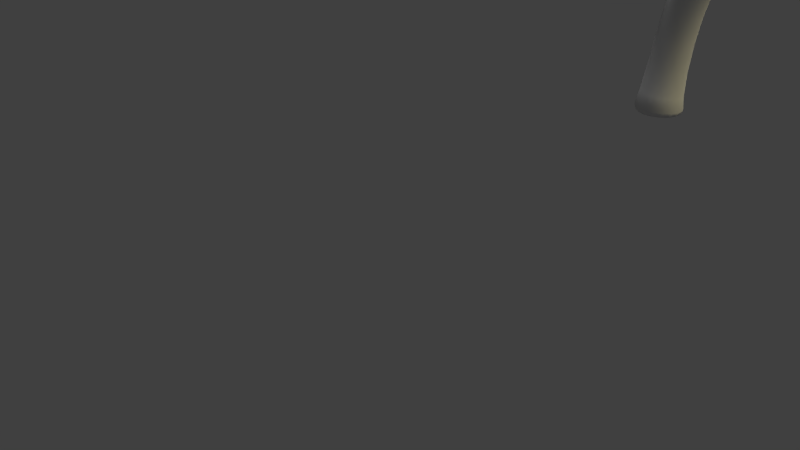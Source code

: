 # Source: test.blend  (saved by Blender 2.72.0; exported with 4.5.12 LTS)
import bpy
from mathutils import Matrix  # noqa: F401  (used for matrix-valued properties, if any)

bpy.ops.wm.read_factory_settings(use_empty=True)
scene = bpy.context.scene
scene.name = 'Scene'

# ---- collections
col_collection_1 = bpy.data.collections.new('Collection 1'); scene.collection.children.link(col_collection_1)

# ---- materials (node trees are filled in below, after node groups)
mat_material_001 = bpy.data.materials.new('Material.001')
mat_material_001.alpha_threshold = 0.0
mat_material_001.use_transparent_shadow = False
mat_material_001.roughness = 0.5
mat_cylinder_001 = bpy.data.materials.new('Cylinder.001')
mat_cylinder_001.alpha_threshold = 0.0
mat_cylinder_001.use_transparent_shadow = False
mat_cylinder_001.roughness = 0.5

# ---- material node trees
mat_material_001.use_nodes = True; mat_material_001.node_tree.nodes.clear()
_N = mat_material_001.node_tree.nodes; _L = mat_material_001.node_tree.links
n0 = _N.new('ShaderNodeOutputMaterial'); n0.name = 'Material Output'; n0.location = (300, 300)
n1 = _N.new('ShaderNodeEmission'); n1.name = 'Emission'; n1.location = (110, 300)
n1.inputs[0].default_value = (0.6475, 0.7302, 0.8, 1.0)
n1.inputs[1].default_value = 2.0
_L.new(n1.outputs[0], n0.inputs[0])
n0.is_active_output = True

# ---- world
world_world = bpy.data.worlds.new('World'); scene.world = world_world
world_world.color = (0.05088, 0.05088, 0.05088)
world_world.use_sun_shadow = False
world_world.sun_shadow_jitter_overblur = 0.0
world_world.cycles.sampling_method = 'MANUAL'
world_world.cycles.sample_map_resolution = 256

# ---- cameras
cam_camera = bpy.data.cameras.new('Camera')
cam_camera.clip_end = 100.0
cam_camera.lens = 35.0
cam_camera.sensor_width = 32.0
cam_camera.sensor_height = 18.0
cam_camera.ortho_scale = 7.314
cam_camera.dof.focus_distance = 0.0
cam_camera.dof.aperture_fstop = 128.0

# ---- lights
light_hemi = bpy.data.lights.new('Hemi', 'SUN')
light_hemi.transmission_factor = 0.0
light_hemi.angle = 0.1993
light_hemi.energy = 1.0
light_hemi.shadow_buffer_clip_start = 0.5
light_hemi.shadow_soft_size = 0.1
light_hemi.shadow_cascade_max_distance = 1000.0
light_hemi.cycles.use_multiple_importance_sampling = False
light_lamp = bpy.data.lights.new('Lamp', 'SUN')
light_lamp.color = (1.0, 0.894, 0.5)
light_lamp.transmission_factor = 0.0
light_lamp.cutoff_distance = 30.0
light_lamp.angle = 0.6483
light_lamp.energy = 1.0
light_lamp.shadow_buffer_clip_start = 1.001
light_lamp.shadow_soft_size = 0.336
light_lamp.shadow_cascade_max_distance = 1000.0
light_lamp.cycles.use_multiple_importance_sampling = False

# ---- meshes
me_plane_001 = bpy.data.meshes.new('Plane.001')
me_plane_001.from_pydata([(-1.0, -1.0, 0.0), (1.0, -1.0, 0.0), (-1.0, 1.0, 0.0), (1.0, 1.0, 0.0)], [], [(0, 1, 3, 2)])
me_plane_001.materials.append(mat_material_001)
me_plane_001.use_remesh_preserve_volume = False
me_plane_001.use_remesh_preserve_attributes = False
me_plane_001.use_mirror_vertex_groups = False
me_plane_001.update()
me_plane = bpy.data.meshes.new('Plane')
me_plane.from_pydata([(-1.0, -1.0, 0.0), (1.0, -1.0, 0.0), (-1.0, 1.0, 0.0), (1.0, 1.0, 0.0)], [], [(0, 1, 3, 2)])
me_plane.materials.append(None)
me_plane.use_remesh_preserve_volume = False
me_plane.use_remesh_preserve_attributes = False
me_plane.use_mirror_vertex_groups = False
me_plane.update()
me_cylinder = bpy.data.meshes.new('Cylinder')
me_cylinder.from_pydata([(0.04461, 0.7882, -0.9564), (0.06916, 0.4466, -0.2168), (0.2456, 0.7487, -0.9575), (0.1953, 0.4229, -0.2106), (0.4148, 0.6345, -0.9582), (0.3032, 0.353, -0.2103), (0.5265, 0.463, -0.9586), (0.3763, 0.2475, -0.2159), (0.5637, 0.2602, -0.9586), (0.4036, 0.1225, -0.2264), (0.5206, 0.05709, -0.9581), (0.381, -0.003082, -0.2404), (0.404, -0.1155, -0.9573), (0.3117, -0.11, -0.2557), (0.2315, -0.2312, -0.9562), (0.2065, -0.182, -0.2699), (0.02932, -0.2724, -0.955), (0.08123, -0.2082, -0.2809), (-0.1716, -0.2329, -0.954), (-0.04492, -0.1845, -0.287), (-0.3409, -0.1187, -0.9532), (-0.1528, -0.1146, -0.2873), (-0.4526, 0.05286, -0.9528), (-0.2259, -0.009114, -0.2818), (-0.4897, 0.2556, -0.9529), (-0.2533, 0.1159, -0.2712), (-0.4467, 0.4587, -0.9534), (-0.2306, 0.2415, -0.2572), (-0.3301, 0.6313, -0.9542), (-0.1613, 0.3484, -0.242), (-0.1575, 0.747, -0.9553), (-0.05608, 0.4204, -0.2278), (-0.09659, 0.6022, -0.8165), (-0.2194, 0.5225, -0.8217), (-0.3033, 0.4025, -0.8294), (-0.3353, 0.2605, -0.8386), (-0.3107, 0.1182, -0.8477), (-0.2331, -0.002958, -0.8554), (-0.1144, -0.08435, -0.8605), (0.02733, -0.1136, -0.8623), (0.1705, -0.08636, -0.8605), (0.2934, -0.006668, -0.8553), (0.3772, 0.1133, -0.8475), (0.4092, 0.2553, -0.8384), (0.3846, 0.3977, -0.8293), (0.307, 0.5188, -0.8216), (0.1883, 0.6002, -0.8164), (0.04661, 0.6295, -0.8147), (-0.06313, 0.3302, 0.1578), (0.07034, 0.3073, 0.1637), (0.1852, 0.2353, 0.1641), (0.264, 0.1252, 0.1592), (0.2948, -0.00641, 0.1495), (0.2727, -0.1394, 0.1366), (0.2013, -0.2535, 0.1225), (0.09136, -0.3314, 0.1092), (-0.04038, -0.3612, 0.09885), (-0.1738, -0.3384, 0.093), (-0.2887, -0.2664, 0.09252), (-0.3675, -0.1562, 0.09749), (-0.3983, -0.02462, 0.1072), (-0.3762, 0.1084, 0.1201), (-0.3048, 0.2225, 0.1342), (-0.1949, 0.3004, 0.1475), (-0.6091, -0.2281, 0.754), (-0.4854, -0.2185, 0.7636), (-0.367, -0.2428, 0.7741), (-0.3664, -0.3984, 0.8047), (-0.3369, -0.4912, 0.7524), (-0.3438, -0.5826, 0.7323), (-0.4041, -0.6727, 0.7195), (-0.4856, -0.7273, 0.702), (-0.584, -0.7452, 0.6873), (-0.6844, -0.7238, 0.6777), (-0.7713, -0.6663, 0.6747), (-0.8317, -0.5815, 0.6786), (-0.8563, -0.4822, 0.689), (-0.8413, -0.3836, 0.7042), (-0.7891, -0.3007, 0.7218), (-0.7075, -0.2461, 0.7394), (-1.426, -1.079, 1.18), (-1.373, -1.105, 1.191), (-1.331, -1.15, 1.196), (-1.304, -1.208, 1.194), (-1.299, -1.268, 1.186), (-1.315, -1.323, 1.172), (-1.35, -1.363, 1.156), (-1.398, -1.383, 1.139), (-1.453, -1.379, 1.124), (-1.506, -1.353, 1.113), (-1.549, -1.308, 1.108), (-1.575, -1.25, 1.11), (-1.58, -1.19, 1.118), (-1.564, -1.135, 1.131), (-1.529, -1.095, 1.148), (-1.481, -1.075, 1.165), (-1.803, -1.277, 1.274), (-1.775, -1.293, 1.283), (-1.754, -1.321, 1.289), (-1.742, -1.357, 1.291), (-1.742, -1.394, 1.289), (-1.754, -1.427, 1.283), (-1.775, -1.452, 1.274), (-1.803, -1.463, 1.263), (-1.833, -1.461, 1.252), (-1.861, -1.444, 1.243), (-1.882, -1.416, 1.237), (-1.893, -1.381, 1.235), (-1.893, -1.343, 1.237), (-1.882, -1.31, 1.243), (-1.861, -1.286, 1.252), (-1.833, -1.274, 1.263), (-0.6222, -0.333, 0.4285), (-0.5468, -0.4419, 0.4258), (-0.4364, -0.5153, 0.4279), (-0.3078, -0.5419, 0.4346), (-0.1805, -0.5177, 0.4449), (-0.07391, -0.4464, 0.4572), (-0.004271, -0.3388, 0.4696), (0.01782, -0.2114, 0.4802), (-0.3254, 0.1253, 0.4814), (-0.4527, 0.1012, 0.4711), (0.01674, -0.04668, 0.4875), (-0.5593, 0.02986, 0.4588), (-0.6289, -0.07769, 0.4464), (-0.651, -0.2051, 0.4358), (-0.169, 0.1356, 0.4881), (-0.2221, -0.02183, 0.6576), (-0.1572, -0.07024, 0.6762), (-0.1005, -0.1307, 0.6591), (-0.02776, -0.04275, 0.5657), (-0.02427, 0.05917, 0.5374), (-0.1393, 0.05873, 0.5641), (0.32, 0.3844, 0.7489), (0.373, 0.3493, 0.7613), (0.4098, 0.2977, 0.7484), (0.4826, 0.3593, 0.6737), (0.4439, 0.4153, 0.6671), (0.3872, 0.453, 0.674), (-0.6074, -0.4955, 0.5089), (-0.3988, -0.583, 0.5196), (-0.1965, -0.5008, 0.5469), (-0.1189, -0.2972, 0.5747), (-0.5304, -0.0244, 0.5637), (-0.6819, -0.1791, 0.5339), (-0.283, 0.005972, 0.5842), (-0.6738, -0.4007, 0.5123), (-0.5108, -0.5595, 0.5115), (-0.2884, -0.5624, 0.532), (-0.1369, -0.4077, 0.5618), (-0.42, -0.003808, 0.5761), (-0.1483, -0.1904, 0.6255), (-0.6224, -0.08594, 0.5489), (-0.7, -0.2896, 0.521), (-0.2013, 0.07529, 0.6151), (0.001831, -0.1081, 0.6179), (0.3128, 0.4593, 0.7101), (0.4669, 0.3102, 0.7099), (0.6084, 0.6549, 0.8775), (0.6585, 0.6217, 0.8892), (0.6933, 0.5728, 0.8769), (0.7623, 0.6312, 0.8063), (0.7256, 0.6842, 0.8), (0.6719, 0.7198, 0.8066), (0.6095, 0.7184, 0.8409), (0.7474, 0.5847, 0.8405), (0.9261, 0.7638, 1.009), (0.9766, 0.735, 1.022), (1.024, 0.7021, 1.008), (1.1, 0.8066, 0.9566), (1.057, 0.853, 0.9528), (0.9959, 0.8736, 0.9572), (0.9177, 0.848, 0.992), (1.085, 0.7421, 0.9817), (1.257, 0.7922, 1.173), (1.278, 0.7445, 1.17), (1.302, 0.7271, 1.159), (1.333, 0.784, 1.109), (1.315, 0.8263, 1.112), (1.286, 0.8542, 1.124), (1.262, 0.8385, 1.151), (1.328, 0.7419, 1.13), (1.587, 0.7646, 1.292), (1.605, 0.7238, 1.29), (1.625, 0.7088, 1.28), (1.652, 0.7576, 1.237), (1.636, 0.7938, 1.239), (1.611, 0.8178, 1.25), (1.591, 0.8043, 1.273), (1.647, 0.7215, 1.255), (1.834, 0.5318, 1.384), (1.703, 0.6879, 1.341), (1.681, 0.6652, 1.334), (1.68, 0.6503, 1.324), (1.736, 0.6575, 1.297), (1.756, 0.6774, 1.303), (1.762, 0.6976, 1.314), (1.739, 0.7012, 1.331), (1.703, 0.6457, 1.307), (1.938, 0.2801, 1.454), (1.819, 0.5161, 1.379), (1.818, 0.5058, 1.372), (1.857, 0.5107, 1.353), (1.871, 0.5245, 1.358), (1.875, 0.5385, 1.365), (1.859, 0.541, 1.377), (1.834, 0.5026, 1.36), (0.5817, 0.8206, 0.9136), (1.929, 0.2706, 1.451), (1.928, 0.2642, 1.447), (1.952, 0.2673, 1.435), (1.961, 0.2757, 1.438), (1.963, 0.2843, 1.443), (1.953, 0.2858, 1.45), (1.938, 0.2623, 1.439), (1.971, 0.1814, 1.461), (0.6315, 0.8716, 0.858), (0.5717, 0.8537, 0.876), (0.76, 0.8746, 0.9809), (0.8085, 0.951, 0.9448), (0.7909, 0.9307, 0.9715), (0.8673, 0.6263, 0.949), (0.9344, 0.6562, 0.9118), (0.8431, 0.8187, 0.8729), (0.9051, 0.7793, 0.8709), (0.9523, 0.7209, 0.8768), (0.7352, 0.7035, 0.9612), (0.8192, 0.6746, 0.9638), (0.7347, 0.9282, 0.8914), (0.5104, 1.297, 1.055), (0.6612, 0.8326, 0.9594), (0.551, 1.038, 0.954), (0.5911, 1.079, 0.9092), (0.543, 1.064, 0.9237), (0.6946, 1.081, 1.008), (0.7337, 1.143, 0.9791), (0.7195, 1.126, 1.001), (0.6742, 1.124, 0.9361), (0.6151, 1.047, 0.9909), (0.5499, 1.353, 1.018), (0.5045, 1.331, 1.031), (0.6257, 1.259, 1.077), (0.6696, 1.316, 1.048), (0.6731, 1.289, 1.068), (0.6208, 1.347, 1.027), (0.5489, 1.513, 1.279), (0.5585, 1.262, 1.075), (0.5613, 1.478, 1.215), (0.5818, 1.543, 1.197), (0.5512, 1.518, 1.206), (0.6512, 1.436, 1.212), (0.6782, 1.496, 1.198), (0.6854, 1.463, 1.206), (0.637, 1.533, 1.195), (0.5054, 1.53, 1.336), (0.6012, 1.439, 1.218), (0.5772, 1.565, 1.278), (0.5506, 1.547, 1.275), (0.6069, 1.475, 1.293), (0.6342, 1.521, 1.297), (0.6321, 1.494, 1.3), (0.6124, 1.553, 1.288), (0.452, 1.47, 1.4), (0.5712, 1.48, 1.286), (0.5323, 1.569, 1.342), (0.5098, 1.558, 1.337), (0.548, 1.488, 1.345), (0.573, 1.521, 1.354), (0.5689, 1.498, 1.353), (0.5587, 1.552, 1.35), (0.5203, 1.499, 1.339), (0.4718, 1.499, 1.405), (0.4553, 1.491, 1.401), (0.4834, 1.439, 1.407), (0.5018, 1.463, 1.413), (0.4988, 1.446, 1.413), (0.4913, 1.486, 1.411), (0.4477, 1.433, 1.444), (0.463, 1.447, 1.402), (-2.153, -1.288, 1.33), (-2.132, -1.302, 1.335), (-2.118, -1.323, 1.339), (-2.113, -1.349, 1.341), (-2.117, -1.376, 1.341), (-2.13, -1.399, 1.338), (-2.15, -1.415, 1.334), (-2.173, -1.421, 1.329), (-2.197, -1.418, 1.323), (-2.218, -1.404, 1.318), (-2.232, -1.383, 1.314), (-2.237, -1.357, 1.312), (-2.233, -1.33, 1.312), (-2.22, -1.307, 1.315), (-2.201, -1.291, 1.319), (-2.177, -1.284, 1.324), (-2.526, -1.245, 1.399), (-2.524, -1.247, 1.4), (-2.523, -1.251, 1.402), (-2.523, -1.255, 1.402), (-2.525, -1.26, 1.402), (-2.527, -1.263, 1.402), (-2.531, -1.266, 1.401), (-2.534, -1.266, 1.4), (-2.537, -1.265, 1.398), (-2.539, -1.263, 1.396), (-2.54, -1.259, 1.395), (-2.54, -1.255, 1.394), (-2.538, -1.251, 1.394), (-2.536, -1.247, 1.395), (-2.532, -1.245, 1.396), (-2.529, -1.244, 1.397), (-0.9278, -0.831, 1.005), (-1.004, -0.8207, 0.9927), (-1.173, -0.9688, 0.9223), (-1.159, -1.038, 0.9115), (-1.12, -1.1, 0.9077), (-1.063, -1.146, 0.9115), (-0.997, -1.17, 0.9223), (-0.9313, -1.166, 0.9385), (-0.8761, -1.137, 0.9575), (-0.8482, -1.093, 0.9797), (-0.828, -1.021, 0.9928), (-0.8326, -0.9396, 1.005), (-1.07, -0.8239, 0.9766), (-1.125, -0.8532, 0.9575), (-0.8591, -0.8643, 1.014), (-1.161, -0.9041, 0.9384), (-0.3229, -0.955, 0.8635), (-0.313, -1.017, 0.8407), (-0.3753, -1.097, 0.8378), (-0.5261, -1.219, 0.9336), (-0.5034, -1.186, 0.9557), (-0.4732, -1.106, 0.9538), (-0.6925, -0.5069, 0.8932), (-1.031, -0.7278, 0.8277), (-0.978, -0.9184, 0.8105), (-0.8168, -1.002, 0.8212), (-0.659, -0.9594, 0.8463), (-0.5684, -0.7773, 0.8696), (-0.8888, -0.5202, 0.8722), (-0.5844, -0.5351, 0.8905), (-1.014, -0.6396, 0.8412), (-0.7995, -0.5073, 0.8849), (-1.013, -0.8179, 0.8184), (-0.9065, -0.9794, 0.813), (-0.7275, -0.989, 0.834), (-0.5773, -0.675, 0.8763), (-0.9642, -0.5667, 0.8568), (-0.5457, -1.102, 0.8738), (-0.4213, -0.8728, 0.9008), (0.4642, -1.532, 1.09), (0.02048, -1.339, 0.9867), (0.07655, -1.375, 0.963), (0.00774, -1.465, 0.9631), (-0.08982, -1.544, 1.025), (-0.07515, -1.523, 1.039), (-0.05562, -1.471, 1.038), (-0.05441, -1.533, 0.9906), (0.002012, -1.397, 1.026), (0.6143, -1.601, 1.157), (0.4707, -1.573, 1.075), (0.4295, -1.626, 1.073), (0.3296, -1.707, 1.136), (0.3446, -1.686, 1.151), (0.3646, -1.633, 1.149), (0.3658, -1.696, 1.101), (0.4236, -1.557, 1.126), (0.8119, -1.605, 1.278), (0.6272, -1.643, 1.15), (0.5914, -1.691, 1.148), (0.4667, -1.737, 1.195), (0.4717, -1.711, 1.207), (0.4913, -1.665, 1.203), (0.5184, -1.742, 1.17), (0.5578, -1.608, 1.184), (0.569, -1.776, 1.413), (0.8237, -1.644, 1.272), (0.7909, -1.688, 1.27), (0.6719, -1.736, 1.314), (0.677, -1.709, 1.326), (0.6972, -1.662, 1.322), (0.7477, -1.71, 1.288), (0.7559, -1.616, 1.297), (0.7617, -1.681, 1.325), (0.5686, -1.757, 1.417), (0.5936, -1.752, 1.42), (0.6029, -1.788, 1.408), (0.6275, -1.755, 1.417), (0.6205, -1.783, 1.418), (1.046, -1.43, 1.41), (1.061, -1.464, 1.405), (1.036, -1.498, 1.403), (1.003, -1.509, 1.419), (1.005, -1.421, 1.419), (0.9761, -1.468, 1.425), (0.5184, -1.925, 1.544), (0.5181, -1.914, 1.546), (0.5323, -1.911, 1.548), (0.5376, -1.932, 1.541), (0.5515, -1.913, 1.546), (0.5476, -1.929, 1.547), (1.125, -1.248, 1.564), (1.133, -1.268, 1.561), (1.118, -1.288, 1.56), (1.099, -1.295, 1.569), (1.1, -1.243, 1.569), (1.083, -1.271, 1.573), (1.164, -1.195, 1.584), (1.173, -1.215, 1.581), (1.158, -1.236, 1.58), (1.139, -1.242, 1.589), (1.14, -1.19, 1.589), (1.123, -1.218, 1.593), (1.206, -1.141, 1.605), (1.209, -1.148, 1.604), (1.204, -1.155, 1.604), (1.197, -1.157, 1.607), (1.198, -1.139, 1.607), (1.192, -1.149, 1.609), (0.551, -1.987, 1.586), (0.5509, -1.985, 1.587), (0.5537, -1.984, 1.587), (0.5548, -1.988, 1.586), (0.5576, -1.984, 1.587), (0.5568, -1.988, 1.587), (-0.778, -0.7234, 1.032), (-0.7055, -0.7931, 1.032), (-0.7828, -0.8082, 1.034), (-0.7179, -0.6118, 0.9511), (-0.5905, -0.576, 0.9532), (-0.6446, -0.7028, 0.9389), (-0.6202, -0.6338, 1.123), (-0.5624, -0.6955, 1.123), (-0.6087, -0.6892, 1.126), (-0.5483, -0.5652, 1.087), (-0.5135, -0.5743, 1.086), (-0.5414, -0.6593, 1.081), (-0.4533, -0.5514, 1.227), (-0.4065, -0.6031, 1.227), (-0.4484, -0.5877, 1.228), (-0.4811, -0.5528, 1.212), (-0.4192, -0.5537, 1.219), (-0.3949, -0.5837, 1.218), (-0.3046, -0.5983, 1.251), (-0.314, -0.584, 1.252), (-0.2935, -0.5731, 1.245), (-0.2909, -0.5867, 1.242), (-0.4215, -0.4479, 1.257), (-0.4054, -0.4647, 1.257), (-0.4095, -0.4304, 1.246), (-0.388, -0.4445, 1.247), (-0.08353, -0.6279, 1.335), (-0.09296, -0.6136, 1.336), (-0.07249, -0.6027, 1.329), (-0.06985, -0.6164, 1.326), (-0.2752, -0.2497, 1.282), (-0.2591, -0.2666, 1.282), (-0.2632, -0.2323, 1.271), (-0.2417, -0.2463, 1.272), (0.1131, -0.7296, 1.391), (0.1092, -0.7236, 1.392), (0.1178, -0.719, 1.388), (0.1189, -0.7248, 1.387), (-0.2058, -0.1471, 1.348), (-0.1897, -0.1639, 1.349), (-0.1938, -0.1296, 1.337), (-0.1723, -0.1437, 1.339), (0.09102, -0.1421, 1.439), (0.09587, -0.1472, 1.439), (0.09463, -0.1369, 1.435), (0.1011, -0.1411, 1.436), (0.2025, 0.2318, 0.6001), (0.1165, 0.253, 0.6165), (0.2229, 0.1522, 0.6171), (0.1474, 0.07604, 0.7033), (0.03951, 0.1763, 0.7029), (0.09999, 0.1337, 0.7186), (0.2278, 0.09369, 0.6621), (0.04848, 0.2619, 0.6613), (0.1236, 0.5278, 0.745), (0.1756, 0.5809, 0.6776), (0.1351, 0.5699, 0.7058), (0.01489, 0.4513, 0.6469), (-0.05833, 0.3709, 0.7228), (-0.07835, 0.379, 0.6847), (-0.1104, 0.5417, 0.7766), (-0.1114, 0.6504, 0.7224), (-0.1321, 0.6174, 0.7585), (-0.2986, 0.5294, 0.7065), (-0.2121, 0.4383, 0.7475), (-0.3124, 0.4742, 0.7429), (-0.3364, 0.4575, 0.8947), (-0.3709, 0.5914, 0.8545), (-0.3468, 0.5247, 0.8766), (-0.5368, 0.4789, 0.8383), (-0.4403, 0.3558, 0.8656), (-0.5158, 0.4097, 0.8609), (-0.4028, 0.4228, 1.086), (-0.4373, 0.5568, 1.046), (-0.428, 0.4704, 1.068), (-0.6032, 0.4442, 1.03), (-0.5067, 0.3211, 1.057), (-0.5435, 0.4263, 1.052), (-0.679, 0.6841, 1.229), (-0.67, 0.6591, 1.237), (-0.7413, 0.6419, 1.223), (-0.7334, 0.6159, 1.232), (-0.868, 0.5853, 1.388), (-0.8654, 0.5781, 1.391), (-0.8861, 0.5731, 1.387), (-0.8838, 0.5655, 1.389), (-0.4723, 0.3641, 1.213), (-0.4175, 0.3223, 1.217), (-0.4113, 0.4031, 1.225), (-0.38, 0.3588, 1.213), (-0.345, 0.3724, 1.318), (-0.3311, 0.3618, 1.318), (-0.3296, 0.3823, 1.321), (-0.3216, 0.3711, 1.317), (-0.1671, -0.3384, 0.7278), (-0.1666, -0.3908, 0.7236), (-0.1131, -0.3581, 0.6895), (-0.1136, -0.3001, 0.6931), (-0.04167, -0.3365, 0.7452), (-0.01452, -0.374, 0.7439), (0.01427, -0.3484, 0.7204), (-0.01287, -0.309, 0.7216), (0.08574, -0.3048, 0.8596), (0.1129, -0.3424, 0.8582), (0.1417, -0.3168, 0.8348), (0.1145, -0.2774, 0.8359), (0.06076, -0.2574, 0.957), (0.08791, -0.295, 0.9556), (0.1167, -0.2694, 0.9321), (0.08956, -0.23, 0.9333), (0.02183, -0.2302, 1.09), (0.02895, -0.2428, 1.09), (0.04173, -0.2343, 1.084), (0.03471, -0.2212, 1.084), (0.717, 0.5783, 0.9102), (0.741, 0.5446, 0.9017), (0.7784, 0.5527, 0.8766), (0.8383, 0.5843, 0.9381), (0.8763, 0.6012, 0.9171), (0.8111, 0.6116, 0.9465), (0.7504, 0.2122, 1.074), (0.7355, 0.1615, 1.02), (0.7728, 0.1696, 0.9946), (0.8069, 0.1669, 1.056), (0.8505, 0.1911, 1.035), (0.7638, 0.2061, 1.065), (0.6048, 0.2446, 1.156), (0.6036, 0.199, 1.148), (0.6145, 0.1843, 1.184), (0.619, 0.2251, 1.18), (0.4229, 0.1983, 1.261), (0.4273, 0.1921, 1.259), (0.4402, 0.1931, 1.266), (0.4353, 0.1981, 1.267), (0.7035, -0.1379, 1.015), (0.7271, -0.1327, 0.9988), (0.7347, -0.124, 1.038), (0.789, -0.1021, 1.024), (0.6447, -0.3593, 1.032), (0.6533, -0.3494, 1.022), (0.657, -0.3419, 1.037), (0.6813, -0.3153, 1.025), (-1.535, -1.231, 1.245), (-1.569, -1.191, 1.239), (-1.73, -1.216, 1.185), (-1.745, -1.264, 1.174), (-1.742, -1.317, 1.169), (-1.722, -1.367, 1.169), (-1.688, -1.407, 1.176), (-1.645, -1.43, 1.187), (-1.599, -1.434, 1.201), (-1.558, -1.416, 1.216), (-1.527, -1.381, 1.23), (-1.512, -1.334, 1.24), (-1.613, -1.168, 1.228), (-1.658, -1.164, 1.214), (-1.515, -1.281, 1.246), (-1.7, -1.181, 1.199), (-1.431, -1.039, 1.215), (-1.434, -1.071, 1.222), (-1.517, -1.067, 1.184), (-1.48, -1.031, 1.197), (-1.533, -1.091, 1.25), (-1.563, -1.102, 1.249), (-1.596, -1.099, 1.239), (-1.605, -1.085, 1.215), (-1.543, -0.8759, 1.269), (-1.545, -0.9036, 1.27), (-1.564, -0.8863, 1.244), (-1.544, -0.8771, 1.248), (-1.574, -0.9172, 1.281), (-1.611, -0.9248, 1.28), (-1.637, -0.9267, 1.273), (-1.627, -0.9133, 1.264), (-1.592, -0.7821, 1.308), (-1.582, -0.8678, 1.311), (-1.631, -0.7927, 1.3), (-1.612, -0.7807, 1.303), (-1.64, -0.8235, 1.327), (-1.661, -0.8269, 1.326), (-1.672, -0.8226, 1.321), (-1.682, -0.8183, 1.315), (-1.681, -0.6862, 1.427), (-1.682, -0.6902, 1.427), (-1.688, -0.6868, 1.426), (-1.684, -0.6858, 1.426), (-1.688, -0.6899, 1.43), (-1.691, -0.6905, 1.43), (-1.694, -0.6895, 1.429), (-1.694, -0.6875, 1.428), (-1.654, -0.8764, 1.296), (-1.653, -0.8674, 1.289), (-1.635, -0.8775, 1.302), (-1.606, -0.8719, 1.303), (-1.575, -0.8577, 1.291), (-1.597, -0.8411, 1.271), (-1.558, -0.8393, 1.281), (-1.577, -0.8305, 1.274), (-1.514, -0.8562, 1.285), (-1.518, -0.8584, 1.288), (-1.524, -0.8489, 1.292), (-1.52, -0.8451, 1.29), (-1.449, -0.8565, 1.329), (-1.45, -0.8571, 1.33), (-1.452, -0.8544, 1.331), (-1.451, -0.8534, 1.331), (-1.368, -1.359, 1.2), (-1.293, -1.393, 1.19), (-1.356, -1.424, 1.177), (-1.398, -1.461, 1.191), (-1.48, -1.449, 1.201), (-1.515, -1.427, 1.221), (-1.497, -1.407, 1.229), (-1.424, -1.371, 1.235), (-1.131, -1.442, 1.262), (-1.121, -1.456, 1.248), (-1.128, -1.49, 1.245), (-1.16, -1.513, 1.248), (-1.205, -1.538, 1.256), (-1.25, -1.521, 1.28), (-1.232, -1.5, 1.288), (-1.207, -1.468, 1.286), (-0.9618, -1.488, 1.354), (-0.95, -1.501, 1.343), (-0.9454, -1.534, 1.341), (-0.9656, -1.565, 1.343), (-1.002, -1.569, 1.349), (-1.036, -1.557, 1.367), (-1.019, -1.535, 1.373), (-1.015, -1.509, 1.371), (-0.8779, -1.594, 1.409), (-0.8901, -1.624, 1.396), (-0.927, -1.629, 1.402), (-0.9173, -1.6, 1.412), (-0.7665, -1.608, 1.445), (-0.7672, -1.613, 1.442), (-0.7767, -1.614, 1.444), (-0.7742, -1.607, 1.446), (-0.7822, -1.409, 1.381), (-0.7683, -1.426, 1.378), (-0.7712, -1.438, 1.377), (-0.8048, -1.457, 1.396), (-0.8181, -1.446, 1.398), (-0.8131, -1.425, 1.397), (-0.6707, -1.344, 1.429), (-0.6691, -1.35, 1.426), (-0.6714, -1.36, 1.425), (-0.6983, -1.375, 1.441), (-0.7089, -1.367, 1.442), (-0.6992, -1.354, 1.441), (-0.5248, -1.334, 1.459), (-0.5246, -1.335, 1.458), (-0.5249, -1.336, 1.458), (-0.5287, -1.339, 1.46), (-0.5302, -1.337, 1.46), (-0.5288, -1.336, 1.46), (-0.8026, -0.4181, 0.817), (-0.7043, -0.3677, 0.8195), (-0.8767, -0.4337, 0.7893), (-1.048, -0.1503, 0.8769), (-1.133, -0.1556, 0.8647), (-1.074, -0.1334, 0.8598), (-1.139, -0.2259, 0.9109), (-1.086, -0.1798, 0.8974), (-1.162, -0.1945, 0.8804), (-1.236, -0.0003324, 0.9657), (-1.278, 0.01103, 0.9609), (-1.258, 0.01435, 0.9551), (-1.295, -0.03931, 0.9953), (-1.268, -0.02538, 0.9879), (-1.314, -0.01203, 0.9769), (-1.177, 0.1917, 1.142), (-1.179, 0.1929, 1.142), (-1.178, 0.1929, 1.141), (-1.18, 0.1897, 1.144), (-1.178, 0.1903, 1.143), (-1.181, 0.1918, 1.143)], [], [(19, 21, 37, 38), (13, 15, 40, 41), (29, 31, 32, 33), (7, 9, 43, 44), (23, 25, 35, 36), (17, 19, 38, 39), (11, 13, 41, 42), (27, 29, 33, 34), (5, 7, 44, 45), (21, 23, 36, 37), (15, 17, 39, 40), (1, 3, 46, 47), (31, 1, 47, 32), (9, 11, 42, 43), (25, 27, 34, 35), (3, 5, 45, 46), (46, 45, 4, 2), (35, 34, 26, 24), (37, 36, 22, 20), (39, 38, 18, 16), (41, 40, 14, 12), (32, 47, 0, 30), (43, 42, 10, 8), (45, 44, 6, 4), (34, 33, 28, 26), (47, 46, 2, 0), (36, 35, 24, 22), (38, 37, 20, 18), (40, 39, 16, 14), (42, 41, 12, 10), (33, 32, 30, 28), (44, 43, 8, 6), (25, 23, 59, 60), (9, 7, 51, 52), (31, 29, 62, 63), (15, 13, 54, 55), (21, 19, 57, 58), (5, 3, 49, 50), (27, 25, 60, 61), (11, 9, 52, 53), (1, 31, 63, 48), (3, 1, 48, 49), (17, 15, 55, 56), (23, 21, 58, 59), (7, 5, 50, 51), (29, 27, 61, 62), (13, 11, 53, 54), (19, 17, 56, 57), (146, 139, 74, 75), (147, 140, 72, 73), (148, 141, 70, 71), (149, 142, 68, 69), (150, 143, 79, 64), (152, 144, 77, 78), (153, 146, 75, 76), (139, 147, 73, 74), (140, 148, 71, 72), (141, 149, 69, 70), (142, 151, 522, 521), (143, 152, 78, 79), (144, 153, 76, 77), (311, 312, 80, 81), (313, 314, 91, 92), (315, 316, 89, 90), (317, 318, 87, 88), (319, 320, 85, 86), (321, 322, 83, 84), (323, 324, 94, 95), (325, 311, 81, 82), (326, 313, 92, 93), (314, 315, 90, 91), (316, 317, 88, 89), (318, 319, 86, 87), (320, 321, 84, 85), (312, 323, 95, 80), (322, 325, 82, 83), (324, 326, 93, 94), (567, 568, 97, 98), (569, 570, 108, 109), (571, 572, 106, 107), (573, 574, 104, 105), (575, 576, 102, 103), (577, 578, 100, 101), (579, 580, 111, 96), (581, 567, 98, 99), (582, 569, 109, 110), (568, 579, 96, 97), (570, 571, 107, 108), (572, 573, 105, 106), (574, 575, 103, 104), (576, 577, 101, 102), (578, 581, 99, 100), (580, 582, 110, 111), (150, 64, 65, 145), (59, 58, 113, 112), (57, 56, 115, 114), (55, 54, 117, 116), (53, 52, 119, 118), (48, 63, 121, 120), (62, 61, 124, 123), (60, 59, 112, 125), (58, 57, 114, 113), (56, 55, 116, 115), (54, 53, 118, 117), (52, 51, 122, 119), (63, 62, 123, 121), (61, 60, 125, 124), (48, 120, 126, 49), (151, 122, 130, 155), (145, 65, 127, 154), (66, 67, 129, 128), (65, 66, 128, 127), (51, 50, 130, 122), (50, 49, 126, 132), (131, 130, 50, 132), (471, 472, 138, 137), (138, 156, 164, 163), (473, 471, 137, 136), (477, 473, 136, 157), (478, 475, 483, 484), (476, 474, 135, 134), (475, 476, 134, 133), (112, 113, 139, 146), (114, 115, 140, 147), (116, 117, 141, 148), (118, 119, 142, 149), (120, 121, 143, 150), (123, 124, 144, 152), (125, 112, 146, 153), (113, 114, 147, 139), (115, 116, 148, 140), (117, 118, 149, 141), (119, 122, 151, 142), (121, 123, 152, 143), (124, 125, 153, 144), (120, 150, 145, 126), (67, 151, 155, 129), (126, 145, 154, 132), (135, 157, 165, 160), (474, 477, 157, 135), (472, 478, 484, 482), (223, 163, 216, 228), (221, 222, 173, 168), (137, 138, 163, 162), (136, 137, 162, 161), (157, 136, 161, 165), (156, 133, 158, 164), (134, 135, 160, 159), (133, 134, 159, 158), (171, 172, 180, 179), (168, 173, 181, 176), (224, 223, 171, 170), (225, 224, 170, 169), (222, 225, 169, 173), (226, 166, 218, 230), (227, 221, 168, 167), (226, 227, 167, 166), (179, 180, 188, 187), (176, 181, 189, 184), (170, 171, 179, 178), (169, 170, 178, 177), (173, 169, 177, 181), (172, 166, 174, 180), (167, 168, 176, 175), (166, 167, 175, 174), (185, 186, 195, 194), (186, 187, 196, 195), (178, 179, 187, 186), (177, 178, 186, 185), (181, 177, 185, 189), (180, 174, 182, 188), (175, 176, 184, 183), (174, 175, 183, 182), (187, 188, 197, 196), (184, 189, 198, 193), (194, 195, 203, 202), (195, 196, 204, 203), (196, 197, 205, 204), (193, 198, 206, 201), (189, 185, 194, 198), (188, 182, 191, 197), (183, 184, 193, 192), (182, 183, 192, 191), (202, 203, 211, 210), (203, 204, 212, 211), (204, 205, 213, 212), (201, 206, 214, 209), (198, 194, 202, 206), (197, 191, 190, 205), (192, 193, 201, 200), (191, 192, 200, 190), (210, 215, 209, 214), (199, 208, 209, 215), (210, 211, 212, 215), (199, 215, 212, 213), (206, 202, 210, 214), (205, 190, 199, 213), (200, 201, 209, 208), (190, 200, 208, 199), (228, 216, 232, 237), (230, 218, 234, 238), (172, 171, 219, 220), (166, 172, 220, 218), (163, 164, 217, 216), (164, 158, 207, 217), (171, 223, 228, 219), (222, 221, 542, 543), (162, 163, 223, 224), (161, 162, 224, 225), (165, 161, 225, 222), (158, 226, 230, 207), (221, 227, 544, 542), (158, 159, 227, 226), (219, 228, 237, 235), (207, 230, 238, 231), (237, 232, 239, 244), (238, 234, 241, 246), (235, 237, 244, 242), (231, 238, 246, 229), (220, 219, 235, 236), (218, 220, 236, 234), (216, 217, 233, 232), (217, 207, 231, 233), (244, 239, 248, 253), (246, 241, 250, 255), (242, 244, 253, 251), (229, 246, 255, 247), (236, 235, 242, 243), (234, 236, 243, 241), (232, 233, 240, 239), (233, 231, 229, 240), (253, 248, 256, 261), (255, 250, 258, 263), (251, 253, 261, 259), (247, 255, 263, 245), (243, 242, 251, 252), (241, 243, 252, 250), (239, 240, 249, 248), (240, 229, 247, 249), (261, 256, 264, 269), (263, 258, 266, 270), (259, 261, 269, 267), (245, 263, 270, 254), (252, 251, 259, 260), (250, 252, 260, 258), (248, 249, 257, 256), (249, 247, 245, 257), (269, 264, 271, 276), (270, 266, 273, 278), (267, 269, 276, 274), (254, 270, 278, 262), (260, 259, 267, 268), (258, 260, 268, 266), (256, 257, 265, 264), (257, 245, 254, 265), (276, 277, 275, 274), (277, 278, 273, 275), (271, 272, 277, 276), (272, 262, 278, 277), (268, 267, 274, 275), (266, 268, 275, 273), (264, 265, 272, 271), (265, 254, 262, 272), (105, 104, 287, 288), (103, 102, 285, 286), (101, 100, 283, 284), (96, 111, 294, 279), (99, 98, 281, 282), (110, 109, 292, 293), (97, 96, 279, 280), (108, 107, 290, 291), (106, 105, 288, 289), (104, 103, 286, 287), (102, 101, 284, 285), (100, 99, 282, 283), (111, 110, 293, 294), (98, 97, 280, 281), (109, 108, 291, 292), (107, 106, 289, 290), (283, 282, 298, 299), (294, 293, 309, 310), (281, 280, 296, 297), (292, 291, 307, 308), (290, 289, 305, 306), (288, 287, 303, 304), (286, 285, 301, 302), (284, 283, 299, 300), (279, 294, 310, 295), (282, 281, 297, 298), (293, 292, 308, 309), (280, 279, 295, 296), (291, 290, 306, 307), (289, 288, 304, 305), (287, 286, 302, 303), (285, 284, 300, 301), (296, 295, 310, 309, 308, 307, 306, 305, 304, 303, 302, 301, 300, 299, 298, 297), (333, 342, 312, 311), (334, 343, 314, 313), (335, 344, 316, 315), (336, 345, 318, 317), (320, 319, 330, 331), (338, 346, 322, 321), (339, 347, 324, 323), (340, 333, 428, 429), (341, 334, 313, 326), (343, 335, 315, 314), (344, 336, 317, 316), (345, 337, 319, 318), (321, 320, 331, 332), (342, 339, 323, 312), (346, 340, 429, 430), (347, 341, 326, 324), (331, 330, 354, 355), (332, 331, 355, 356), (338, 321, 332, 349), (337, 70, 329, 348), (70, 69, 328, 329), (69, 68, 327, 328), (65, 64, 682, 342, 333), (76, 75, 343, 334), (74, 73, 344, 335), (72, 71, 345, 336), (68, 67, 346, 338), (681, 683, 347, 339), (66, 65, 333, 340), (77, 76, 334, 341), (75, 74, 335, 343), (73, 72, 336, 344), (71, 70, 337, 345), (682, 681, 339, 342), (67, 66, 340, 346), (78, 77, 341, 347, 683), (330, 348, 357, 354), (349, 332, 356, 358), (68, 338, 349, 327), (319, 337, 348, 330), (355, 354, 362, 363), (356, 355, 363, 364), (354, 357, 365, 362), (358, 356, 364, 366), (327, 349, 358, 351), (348, 329, 353, 357), (329, 328, 352, 353), (328, 327, 351, 352), (363, 362, 370, 371), (364, 363, 371, 372), (362, 365, 373, 370), (366, 364, 372, 374), (351, 358, 366, 350), (357, 353, 361, 365), (353, 352, 360, 361), (352, 351, 350, 360), (371, 370, 378, 379), (372, 371, 379, 380), (370, 373, 381, 378), (374, 372, 380, 382), (350, 366, 374, 359), (365, 361, 369, 373), (361, 360, 368, 369), (360, 350, 359, 368), (381, 383, 388, 386), (383, 382, 387, 388), (383, 381, 392, 394), (382, 383, 394, 393), (359, 374, 382, 367), (373, 369, 377, 381), (369, 368, 376, 377), (368, 359, 367, 376), (382, 380, 385, 387), (378, 381, 386, 375), (380, 379, 384, 385), (379, 378, 375, 384), (394, 392, 404, 406), (393, 394, 406, 405), (367, 382, 393, 389), (381, 377, 391, 392), (377, 376, 390, 391), (376, 367, 389, 390), (386, 388, 400, 398), (388, 387, 399, 400), (398, 400, 424, 422), (400, 399, 423, 424), (387, 385, 397, 399), (375, 386, 398, 395), (385, 384, 396, 397), (384, 375, 395, 396), (406, 404, 410, 412), (405, 406, 412, 411), (389, 393, 405, 401), (392, 391, 403, 404), (391, 390, 402, 403), (390, 389, 401, 402), (412, 410, 416, 418), (411, 412, 418, 417), (401, 405, 411, 407), (404, 403, 409, 410), (403, 402, 408, 409), (402, 401, 407, 408), (415, 414, 418, 416), (414, 413, 417, 418), (407, 411, 417, 413), (410, 409, 415, 416), (409, 408, 414, 415), (408, 407, 413, 414), (422, 421, 420, 419), (422, 424, 423, 421), (399, 397, 421, 423), (395, 398, 422, 419), (397, 396, 420, 421), (396, 395, 419, 420), (429, 428, 434, 435), (430, 429, 435, 436), (333, 311, 425, 428), (325, 322, 426, 427), (311, 325, 427, 425), (322, 346, 430, 426), (435, 434, 440, 441), (436, 435, 441, 442), (428, 425, 431, 434), (427, 426, 432, 433), (425, 427, 433, 431), (426, 430, 436, 432), (441, 440, 449, 450), (442, 441, 445, 446), (434, 431, 437, 440), (433, 432, 438, 439), (431, 433, 439, 437), (432, 436, 442, 438), (446, 445, 453, 454), (441, 439, 444, 445), (439, 438, 443, 444), (438, 442, 446, 443), (450, 449, 457, 458), (439, 441, 450, 448), (440, 437, 447, 449), (437, 439, 448, 447), (454, 453, 461, 462), (445, 444, 452, 453), (444, 443, 451, 452), (443, 446, 454, 451), (458, 457, 465, 466), (448, 450, 458, 456), (449, 447, 455, 457), (447, 448, 456, 455), (462, 461, 460, 459), (453, 452, 460, 461), (452, 451, 459, 460), (451, 454, 462, 459), (466, 465, 469, 470), (456, 458, 466, 464), (457, 455, 463, 465), (455, 456, 464, 463), (468, 470, 469, 467), (464, 466, 470, 468), (465, 463, 467, 469), (463, 464, 468, 467), (131, 132, 472, 471), (130, 131, 471, 473), (155, 130, 473, 477), (154, 127, 475, 478), (128, 129, 474, 476), (127, 128, 476, 475), (129, 155, 477, 474), (132, 154, 478, 472), (484, 483, 489, 490), (482, 484, 490, 488), (156, 138, 480, 481), (475, 133, 479, 483), (138, 472, 482, 480), (133, 156, 481, 479), (490, 489, 495, 496), (488, 490, 496, 494), (481, 480, 486, 487), (483, 479, 485, 489), (480, 482, 488, 486), (479, 481, 487, 485), (496, 495, 501, 502), (494, 496, 502, 500), (487, 486, 492, 493), (489, 485, 491, 495), (486, 488, 494, 492), (485, 487, 493, 491), (502, 501, 512, 511), (500, 502, 506, 505), (493, 492, 498, 499), (495, 491, 497, 501), (492, 494, 500, 498), (491, 493, 499, 497), (505, 506, 510, 509), (502, 499, 504, 506), (499, 498, 503, 504), (498, 500, 505, 503), (515, 516, 518, 517), (506, 504, 508, 510), (504, 503, 507, 508), (503, 505, 509, 507), (497, 499, 513, 514), (501, 497, 514, 512), (499, 502, 511, 513), (514, 513, 517, 518), (512, 514, 518, 516), (513, 511, 515, 517), (511, 512, 516, 515), (521, 522, 526, 525), (151, 67, 519, 522), (68, 142, 521, 520), (67, 68, 520, 519), (525, 526, 530, 529), (522, 519, 523, 526), (520, 521, 525, 524), (519, 520, 524, 523), (529, 530, 534, 533), (526, 523, 527, 530), (524, 525, 529, 528), (523, 524, 528, 527), (533, 534, 538, 537), (530, 527, 531, 534), (528, 529, 533, 532), (527, 528, 532, 531), (537, 538, 535, 536), (534, 531, 535, 538), (532, 533, 537, 536), (531, 532, 536, 535), (543, 542, 548, 549), (542, 544, 550, 548), (165, 222, 543, 541), (227, 159, 539, 544), (160, 165, 541, 540), (159, 160, 540, 539), (549, 548, 561, 562), (548, 550, 554, 553), (541, 543, 549, 547), (544, 539, 545, 550), (540, 541, 547, 546), (539, 540, 546, 545), (553, 554, 558, 557), (550, 545, 551, 554), (546, 548, 553, 552), (545, 546, 552, 551), (555, 556, 557, 558), (554, 551, 555, 558), (552, 553, 557, 556), (551, 552, 556, 555), (562, 561, 565, 566), (547, 549, 562, 560), (548, 546, 559, 561), (546, 547, 560, 559), (563, 564, 566, 565), (560, 562, 566, 564), (561, 559, 563, 565), (559, 560, 564, 563), (82, 81, 568, 567), (93, 92, 570, 569), (91, 90, 572, 571), (89, 88, 574, 573), (576, 575, 635, 636), (578, 577, 637, 638), (580, 579, 588, 589), (83, 82, 567, 581), (94, 93, 569, 582), (579, 568, 587, 588), (92, 91, 571, 570), (90, 89, 573, 572), (88, 87, 575, 574), (577, 576, 636, 637), (84, 83, 581, 578), (582, 580, 589, 590), (589, 588, 596, 597), (588, 587, 595, 596), (590, 589, 597, 598), (568, 81, 584, 587), (94, 582, 590, 585), (80, 95, 586, 583), (95, 94, 585, 586), (81, 80, 583, 584), (615, 617, 604, 605), (617, 618, 603, 604), (616, 615, 605, 606), (587, 584, 592, 595), (585, 590, 598, 593), (583, 586, 594, 591), (586, 585, 593, 594), (584, 583, 591, 592), (605, 604, 612, 613), (604, 603, 611, 612), (606, 605, 613, 614), (618, 619, 600, 603), (620, 616, 606, 601), (621, 622, 602, 599), (622, 620, 601, 602), (619, 621, 599, 600), (607, 610, 613, 612), (608, 607, 612, 611), (610, 609, 614, 613), (603, 600, 608, 611), (601, 606, 614, 609), (599, 602, 610, 607), (602, 601, 609, 610), (600, 599, 607, 608), (597, 596, 617, 615), (596, 595, 618, 617), (598, 597, 615, 616), (595, 592, 619, 618), (593, 598, 616, 620), (591, 594, 622, 621), (594, 593, 620, 622), (621, 619, 625, 626), (626, 625, 629, 630), (619, 592, 624, 625), (591, 621, 626, 623), (592, 591, 623, 624), (628, 627, 630, 629), (625, 624, 628, 629), (623, 626, 630, 627), (624, 623, 627, 628), (636, 635, 643, 644), (638, 637, 645, 646), (637, 636, 644, 645), (84, 578, 638, 631), (575, 87, 634, 635), (87, 86, 633, 634), (86, 85, 632, 633), (85, 84, 631, 632), (644, 643, 651, 652), (646, 645, 653, 654), (645, 644, 652, 653), (631, 638, 646, 639), (635, 634, 642, 643), (634, 633, 641, 642), (633, 632, 640, 641), (632, 631, 639, 640), (652, 651, 657, 658), (654, 653, 667, 668), (653, 652, 666, 667), (639, 646, 654, 647), (643, 642, 650, 651), (642, 641, 649, 650), (641, 640, 648, 649), (640, 639, 647, 648), (658, 657, 661, 662), (649, 652, 658, 655), (651, 650, 656, 657), (650, 649, 655, 656), (660, 659, 662, 661), (655, 658, 662, 659), (657, 656, 660, 661), (656, 655, 659, 660), (668, 667, 673, 674), (667, 666, 672, 673), (647, 654, 668, 663), (652, 649, 665, 666), (649, 648, 664, 665), (648, 647, 663, 664), (674, 673, 679, 680), (673, 672, 678, 679), (663, 668, 674, 669), (666, 665, 671, 672), (665, 664, 670, 671), (664, 663, 669, 670), (676, 675, 680, 679), (677, 676, 679, 678), (669, 674, 680, 675), (672, 671, 677, 678), (671, 670, 676, 677), (670, 669, 675, 676), (683, 681, 687, 689), (681, 682, 688, 687), (689, 687, 693, 695), (687, 688, 694, 693), (78, 683, 689, 685), (682, 64, 684, 688), (64, 79, 686, 684), (79, 78, 685, 686), (695, 693, 699, 701), (693, 694, 700, 699), (685, 689, 695, 691), (688, 684, 690, 694), (684, 686, 692, 690), (686, 685, 691, 692), (698, 697, 701, 699), (696, 698, 699, 700), (691, 695, 701, 697), (694, 690, 696, 700), (690, 692, 698, 696), (692, 691, 697, 698), (2, 4, 6, 8, 10, 12, 14, 16, 18, 20, 22, 24, 26, 28, 30, 0), (507, 509, 510, 508)])
me_cylinder.polygons.foreach_set('use_smooth', [True] * 687)
_uv = me_cylinder.uv_layers.new(name='UVMap')
_uv.uv.foreach_set('vector', [0.5623, 0.822, 0.5444, 0.8166, 0.542, 0.7318, 0.5623, 0.7369, 0.7965, 0.2058, 0.8138, 0.1975, 0.8528, 0.2739, 0.834, 0.2848, 0.4418, 0.09259, 0.4275, 0.08175, 0.4733, 0.004516, 0.4885, 0.01806, 0.5747, 0.2635, 0.593, 0.2573, 0.6088, 0.3341, 0.5885, 0.3419, 0.5254, 0.8138, 0.5081, 0.814, 0.5016, 0.7292, 0.5206, 0.7291, 0.595, 0.5678, 0.6138, 0.5645, 0.647, 0.6457, 0.626, 0.6505, 0.7791, 0.2126, 0.7965, 0.2058, 0.834, 0.2848, 0.8146, 0.2941, 0.4574, 0.104, 0.4418, 0.09259, 0.4885, 0.01806, 0.5054, 0.03225, 0.02729, 0.7969, 0.04642, 0.7947, 0.04642, 0.882, 0.02502, 0.8841, 0.5444, 0.8166, 0.5254, 0.8138, 0.5206, 0.7291, 0.542, 0.7318, 0.5768, 0.5724, 0.595, 0.5678, 0.626, 0.6505, 0.6056, 0.6571, 0.6912, 0.5618, 0.6725, 0.5587, 0.6998, 0.4682, 0.7205, 0.4727, 0.7095, 0.5669, 0.6912, 0.5618, 0.7205, 0.4727, 0.741, 0.4799, 0.7641, 0.217, 0.7791, 0.2126, 0.8146, 0.2941, 0.7975, 0.3004, 0.4719, 0.1142, 0.4574, 0.104, 0.5054, 0.03225, 0.5214, 0.04491, 0.009268, 0.8017, 0.02729, 0.7969, 0.02502, 0.8841, 0.004517, 0.8886, 0.7641, 0.4164, 0.7641, 0.395, 0.7909, 0.3932, 0.7909, 0.4237, 0.7398, 0.8061, 0.737, 0.8277, 0.7076, 0.8257, 0.7134, 0.7951, 0.6188, 0.779, 0.6347, 0.7911, 0.6177, 0.8125, 0.5961, 0.7952, 0.6044, 0.7396, 0.6082, 0.761, 0.5817, 0.7694, 0.5768, 0.7391, 0.6188, 0.6998, 0.6082, 0.7181, 0.5821, 0.7088, 0.5968, 0.6832, 0.741, 0.4799, 0.7205, 0.4727, 0.7284, 0.4449, 0.7571, 0.4558, 0.6088, 0.3341, 0.6262, 0.3223, 0.647, 0.3406, 0.6227, 0.3589, 0.5682, 0.3443, 0.5885, 0.3419, 0.5943, 0.3712, 0.566, 0.3757, 0.737, 0.8277, 0.7398, 0.8493, 0.71, 0.8564, 0.7076, 0.8257, 0.7205, 0.4727, 0.6998, 0.4682, 0.6989, 0.4387, 0.7284, 0.4449, 0.7479, 0.7878, 0.7398, 0.8061, 0.7134, 0.7951, 0.7265, 0.7693, 0.6082, 0.761, 0.6188, 0.779, 0.5961, 0.7952, 0.5817, 0.7694, 0.6082, 0.7181, 0.6044, 0.7396, 0.5768, 0.7391, 0.5821, 0.7088, 0.6347, 0.6876, 0.6188, 0.6998, 0.5968, 0.6832, 0.6187, 0.6661, 0.7398, 0.8493, 0.7479, 0.8676, 0.7202, 0.8825, 0.71, 0.8564, 0.5885, 0.3419, 0.6088, 0.3341, 0.6227, 0.3589, 0.5943, 0.3712, 0.168, 0.5751, 0.1864, 0.5811, 0.1781, 0.6452, 0.1588, 0.6389, 0.593, 0.2573, 0.5747, 0.2635, 0.5646, 0.2054, 0.5839, 0.199, 0.4275, 0.08175, 0.4418, 0.09259, 0.4234, 0.1531, 0.4083, 0.1414, 0.8138, 0.1975, 0.7965, 0.2058, 0.7912, 0.1444, 0.8093, 0.1355, 0.6306, 0.563, 0.6138, 0.5645, 0.6159, 0.5002, 0.6337, 0.4985, 0.656, 0.5581, 0.6725, 0.5587, 0.6742, 0.6203, 0.6567, 0.6196, 0.1516, 0.5668, 0.168, 0.5751, 0.1588, 0.6389, 0.1414, 0.6299, 0.6089, 0.2479, 0.593, 0.2573, 0.5839, 0.199, 0.6008, 0.1889, 0.6912, 0.5618, 0.7095, 0.5669, 0.7132, 0.6295, 0.694, 0.6237, 0.6725, 0.5587, 0.6912, 0.5618, 0.694, 0.6237, 0.6742, 0.6203, 0.595, 0.5678, 0.5768, 0.5724, 0.577, 0.5089, 0.596, 0.5039, 0.1864, 0.5811, 0.2038, 0.5838, 0.1964, 0.648, 0.1781, 0.6452, 0.5747, 0.2635, 0.5568, 0.2653, 0.5458, 0.2072, 0.5646, 0.2054, 0.4418, 0.09259, 0.4574, 0.104, 0.4397, 0.1654, 0.4234, 0.1531, 0.7965, 0.2058, 0.7791, 0.2126, 0.7729, 0.1519, 0.7912, 0.1444, 0.6138, 0.5645, 0.595, 0.5678, 0.596, 0.5039, 0.6159, 0.5002, 0.7377, 0.3406, 0.7207, 0.3428, 0.7078, 0.3021, 0.7232, 0.3, 0.705, 0.3503, 0.693, 0.3621, 0.6829, 0.3193, 0.6937, 0.3089, 0.8326, 0.04619, 0.8175, 0.05305, 0.8391, 0.01004, 0.8528, 0.004516, 0.5916, 0.09283, 0.5774, 0.1009, 0.5818, 0.0513, 0.5945, 0.04621, 0.725, 0.713, 0.7412, 0.7171, 0.7571, 0.7603, 0.7425, 0.7572, 0.4282, 0.2437, 0.4419, 0.2534, 0.4528, 0.2987, 0.4402, 0.2906, 0.1572, 0.7242, 0.1736, 0.7295, 0.1812, 0.7711, 0.1664, 0.7667, 0.7207, 0.3428, 0.705, 0.3503, 0.6937, 0.3089, 0.7078, 0.3021, 0.6289, 0.422, 0.6127, 0.4255, 0.6324, 0.3873, 0.647, 0.3847, 0.8175, 0.05305, 0.8023, 0.05875, 0.8242, 0.01596, 0.8391, 0.01004, 0.8619, 0.4277, 0.8636, 0.4102, 0.8779, 0.4209, 0.8791, 0.4277, 0.4155, 0.2346, 0.4282, 0.2437, 0.4402, 0.2906, 0.4286, 0.283, 0.1426, 0.717, 0.1572, 0.7242, 0.1664, 0.7667, 0.1531, 0.7608, 0.0882, 0.3349, 0.09774, 0.3415, 0.1126, 0.4174, 0.104, 0.4149, 0.6951, 0.2188, 0.6856, 0.2167, 0.6865, 0.1403, 0.6943, 0.1431, 0.6748, 0.2175, 0.6644, 0.2213, 0.6681, 0.1418, 0.6773, 0.1398, 0.3901, 0.8487, 0.3845, 0.8571, 0.3737, 0.7785, 0.3788, 0.7716, 0.1821, 0.8611, 0.1883, 0.8556, 0.1883, 0.9375, 0.1828, 0.9438, 0.8696, 0.1124, 0.8801, 0.1057, 0.8952, 0.1791, 0.8874, 0.184, 0.9432, 0.6492, 0.9378, 0.6426, 0.9389, 0.569, 0.9439, 0.5746, 0.07717, 0.3314, 0.0882, 0.3349, 0.104, 0.4149, 0.09462, 0.4153, 0.848, 0.6675, 0.8569, 0.6711, 0.8565, 0.7358, 0.8491, 0.7319, 0.6856, 0.2167, 0.6748, 0.2175, 0.6773, 0.1398, 0.6865, 0.1403, 0.6644, 0.2213, 0.656, 0.2273, 0.6604, 0.146, 0.6681, 0.1418, 0.1762, 0.8686, 0.1821, 0.8611, 0.1828, 0.9438, 0.1779, 0.9498, 0.8619, 0.1195, 0.8696, 0.1124, 0.8874, 0.184, 0.8813, 0.1891, 0.9503, 0.6564, 0.9432, 0.6492, 0.9439, 0.5746, 0.9503, 0.5804, 0.06677, 0.3363, 0.07717, 0.3314, 0.09462, 0.4153, 0.08596, 0.4185, 0.4873, 0.3827, 0.4961, 0.387, 0.5214, 0.4521, 0.5139, 0.4484, 0.1073, 0.4464, 0.1153, 0.4457, 0.1259, 0.479, 0.1206, 0.4799, 0.8501, 0.7582, 0.8564, 0.7618, 0.8569, 0.7854, 0.8526, 0.7828, 0.6898, 0.1119, 0.6819, 0.1111, 0.6866, 0.08441, 0.692, 0.08544, 0.6741, 0.1123, 0.6674, 0.1155, 0.6767, 0.08665, 0.6812, 0.08483, 0.9904, 0.5225, 0.9945, 0.5173, 0.9945, 0.5475, 0.9916, 0.5509, 0.8937, 0.4474, 0.9008, 0.4462, 0.8923, 0.4796, 0.8874, 0.4806, 0.915, 0.4387, 0.9188, 0.4449, 0.9126, 0.4738, 0.9098, 0.4698, 0.1, 0.4496, 0.1073, 0.4464, 0.1206, 0.4799, 0.1157, 0.4825, 0.5056, 0.9949, 0.5016, 0.9889, 0.5029, 0.9628, 0.5056, 0.967, 0.1153, 0.4457, 0.1226, 0.4475, 0.1309, 0.48, 0.1259, 0.479, 0.6966, 0.1148, 0.6898, 0.1119, 0.692, 0.08544, 0.6966, 0.08778, 0.6819, 0.1111, 0.6741, 0.1123, 0.6812, 0.08483, 0.6866, 0.08441, 0.3785, 0.7408, 0.374, 0.7464, 0.3753, 0.7142, 0.3785, 0.7105, 0.8875, 0.4511, 0.8937, 0.4474, 0.8874, 0.4806, 0.8831, 0.4832, 0.0944, 0.4547, 0.1, 0.4496, 0.1157, 0.4825, 0.112, 0.4863, 0.9188, 0.4449, 0.9214, 0.4507, 0.9144, 0.4777, 0.9126, 0.4738, 0.725, 0.713, 0.7425, 0.7572, 0.7243, 0.7528, 0.7049, 0.7079, 0.755, 0.4175, 0.7351, 0.4203, 0.7248, 0.3584, 0.7443, 0.3561, 0.6159, 0.5002, 0.596, 0.5039, 0.6195, 0.4391, 0.6388, 0.4359, 0.8093, 0.1355, 0.7912, 0.1444, 0.8084, 0.07518, 0.8255, 0.0666, 0.6008, 0.1889, 0.5839, 0.199, 0.5784, 0.1276, 0.5945, 0.1177, 0.694, 0.6237, 0.7132, 0.6295, 0.7351, 0.6945, 0.7166, 0.6893, 0.4234, 0.1531, 0.4397, 0.1654, 0.4383, 0.2321, 0.4229, 0.2203, 0.1588, 0.6389, 0.1781, 0.6452, 0.1716, 0.7118, 0.153, 0.7053, 0.7351, 0.4203, 0.717, 0.4297, 0.7068, 0.367, 0.7248, 0.3584, 0.596, 0.5039, 0.577, 0.5089, 0.601, 0.4438, 0.6195, 0.4391, 0.7912, 0.1444, 0.7729, 0.1519, 0.791, 0.08244, 0.8084, 0.07518, 0.5839, 0.199, 0.5646, 0.2054, 0.5565, 0.1389, 0.5784, 0.1276, 0.4083, 0.1414, 0.4234, 0.1531, 0.4229, 0.2203, 0.4088, 0.2093, 0.1414, 0.6299, 0.1588, 0.6389, 0.153, 0.7053, 0.1365, 0.6964, 0.694, 0.6237, 0.7166, 0.6893, 0.6938, 0.6831, 0.6742, 0.6203, 0.3351, 0.8471, 0.3123, 0.8156, 0.325, 0.8194, 0.3314, 0.8222, 0.7049, 0.7079, 0.7243, 0.7528, 0.6929, 0.7167, 0.6927, 0.7048, 0.09325, 0.2086, 0.07652, 0.2257, 0.07856, 0.1661, 0.09051, 0.1661, 0.1087, 0.2183, 0.09325, 0.2086, 0.09051, 0.1661, 0.1029, 0.1674, 0.5646, 0.2054, 0.5458, 0.2072, 0.5494, 0.1274, 0.5565, 0.1389, 0.6567, 0.6196, 0.6742, 0.6203, 0.6938, 0.6831, 0.6856, 0.6963, 0.5378, 0.1383, 0.5494, 0.1274, 0.5458, 0.2072, 0.5305, 0.1269, 0.5566, 0.6592, 0.5444, 0.6678, 0.5446, 0.6165, 0.5565, 0.612, 0.5446, 0.6165, 0.5368, 0.6238, 0.5214, 0.5525, 0.532, 0.5446, 0.3397, 0.3895, 0.3519, 0.395, 0.3512, 0.4421, 0.3398, 0.4406, 0.3283, 0.3859, 0.3397, 0.3895, 0.3398, 0.4406, 0.3303, 0.4343, 0.8049, 0.9611, 0.8162, 0.9518, 0.8162, 0.9809, 0.8115, 0.9812, 0.3816, 0.05199, 0.3937, 0.05386, 0.3879, 0.1033, 0.3758, 0.1022, 0.09528, 0.1212, 0.08293, 0.1196, 0.07492, 0.07035, 0.08723, 0.07239, 0.7443, 0.3561, 0.7248, 0.3584, 0.7207, 0.3428, 0.7377, 0.3406, 0.6388, 0.4359, 0.6195, 0.4391, 0.6289, 0.422, 0.6458, 0.4195, 0.8255, 0.0666, 0.8084, 0.07518, 0.8175, 0.05305, 0.8326, 0.04619, 0.5945, 0.1177, 0.5784, 0.1276, 0.5774, 0.1009, 0.5916, 0.09283, 0.7166, 0.6893, 0.7351, 0.6945, 0.7412, 0.7171, 0.725, 0.713, 0.4229, 0.2203, 0.4383, 0.2321, 0.4419, 0.2534, 0.4282, 0.2437, 0.153, 0.7053, 0.1716, 0.7118, 0.1736, 0.7295, 0.1572, 0.7242, 0.7248, 0.3584, 0.7068, 0.367, 0.705, 0.3503, 0.7207, 0.3428, 0.6195, 0.4391, 0.601, 0.4438, 0.6127, 0.4255, 0.6289, 0.422, 0.8084, 0.07518, 0.791, 0.08244, 0.8023, 0.05875, 0.8175, 0.05305, 0.5784, 0.1276, 0.5565, 0.1389, 0.5592, 0.1012, 0.5774, 0.1009, 0.9493, 0.972, 0.9358, 0.9602, 0.9372, 0.9392, 0.9493, 0.9493, 0.1365, 0.6964, 0.153, 0.7053, 0.1572, 0.7242, 0.1426, 0.717, 0.05545, 0.9356, 0.05768, 0.9094, 0.07325, 0.923, 0.07325, 0.9511, 0.3646, 0.8905, 0.3351, 0.8471, 0.3314, 0.8222, 0.3397, 0.8354, 0.6938, 0.6831, 0.7049, 0.7079, 0.6927, 0.7048, 0.6856, 0.6963, 0.3468, 0.7365, 0.338, 0.7272, 0.3561, 0.656, 0.3646, 0.665, 0.3431, 0.7873, 0.3346, 0.776, 0.338, 0.7272, 0.3468, 0.7365, 0.08605, 0.7947, 0.08901, 0.8056, 0.07679, 0.8298, 0.06199, 0.8139, 0.5347, 0.5115, 0.532, 0.5446, 0.5097, 0.5349, 0.5114, 0.5152, 0.2864, 0.9613, 0.2766, 0.9527, 0.2768, 0.9228, 0.287, 0.935, 0.5565, 0.612, 0.5446, 0.6165, 0.532, 0.5446, 0.5435, 0.5403, 0.3398, 0.4406, 0.3512, 0.4421, 0.3526, 0.5152, 0.3415, 0.5138, 0.3303, 0.4343, 0.3398, 0.4406, 0.3415, 0.5138, 0.3324, 0.5076, 0.9538, 0.7407, 0.9434, 0.7475, 0.9411, 0.6742, 0.9538, 0.6675, 0.3758, 0.1022, 0.3879, 0.1033, 0.3667, 0.1731, 0.355, 0.1721, 0.08723, 0.07239, 0.07492, 0.07035, 0.07078, 0.004516, 0.08269, 0.006489, 0.9007, 0.6742, 0.914, 0.6675, 0.9134, 0.7273, 0.9059, 0.7291, 0.9455, 0.1237, 0.9333, 0.1158, 0.9377, 0.07211, 0.9455, 0.074, 0.545, 0.507, 0.5347, 0.5115, 0.5348, 0.4823, 0.5455, 0.4749, 0.5552, 0.5057, 0.545, 0.507, 0.5455, 0.4749, 0.5567, 0.4725, 0.3236, 0.5396, 0.333, 0.5469, 0.3252, 0.5792, 0.3143, 0.5697, 0.5016, 0.8476, 0.5233, 0.831, 0.5248, 0.8608, 0.5103, 0.8697, 0.3574, 0.2023, 0.3682, 0.2049, 0.3703, 0.2335, 0.3591, 0.2288, 0.3471, 0.1925, 0.3574, 0.2023, 0.3591, 0.2288, 0.3505, 0.2217, 0.9059, 0.7291, 0.9134, 0.7273, 0.9101, 0.7847, 0.904, 0.7862, 0.9455, 0.074, 0.9377, 0.07211, 0.9339, 0.01719, 0.9403, 0.01872, 0.1067, 0.9025, 0.1142, 0.8939, 0.1142, 0.9432, 0.1071, 0.9473, 0.09804, 0.9125, 0.1067, 0.9025, 0.1071, 0.9473, 0.1001, 0.9527, 0.3143, 0.5697, 0.3252, 0.5792, 0.2925, 0.608, 0.2847, 0.603, 0.5278, 0.9012, 0.5429, 0.8992, 0.5429, 0.9589, 0.5328, 0.9582, 0.3591, 0.2288, 0.3703, 0.2335, 0.3792, 0.2816, 0.3733, 0.2798, 0.3505, 0.2217, 0.3591, 0.2288, 0.3733, 0.2798, 0.364, 0.2804, 0.8526, 0.4184, 0.8509, 0.4245, 0.8436, 0.3971, 0.8481, 0.3962, 0.9903, 0.1432, 0.9942, 0.1378, 0.9942, 0.1718, 0.9912, 0.1727, 0.3199, 0.9043, 0.3264, 0.8995, 0.3264, 0.9513, 0.3211, 0.9552, 0.3123, 0.9069, 0.3199, 0.9043, 0.3211, 0.9552, 0.315, 0.9573, 0.2847, 0.603, 0.2925, 0.608, 0.2559, 0.647, 0.2495, 0.6429, 0.4391, 0.7291, 0.4471, 0.735, 0.4171, 0.7805, 0.4106, 0.7757, 0.3733, 0.2798, 0.3792, 0.2816, 0.3993, 0.3311, 0.3944, 0.3296, 0.364, 0.2804, 0.3733, 0.2798, 0.3944, 0.3296, 0.3869, 0.3301, 0.904, 0.7862, 0.9101, 0.7847, 0.914, 0.8132, 0.9105, 0.8156, 0.9403, 0.01872, 0.9339, 0.01719, 0.9404, 0.004516, 0.9444, 0.00694, 0.8481, 0.3962, 0.8436, 0.3971, 0.8401, 0.3671, 0.8433, 0.3664, 0.8436, 0.3971, 0.8404, 0.3984, 0.8379, 0.368, 0.8401, 0.3671, 0.9731, 0.3196, 0.9774, 0.3186, 0.9739, 0.3463, 0.9709, 0.347, 0.9434, 0.4105, 0.9395, 0.4085, 0.9345, 0.3767, 0.9372, 0.3781, 0.9387, 0.4237, 0.9339, 0.4297, 0.9336, 0.4077, 0.9395, 0.4085, 0.4106, 0.7757, 0.4171, 0.7805, 0.414, 0.8043, 0.4083, 0.8069, 0.963, 0.1981, 0.9657, 0.2021, 0.9622, 0.2153, 0.9599, 0.2142, 0.08738, 0.9901, 0.08233, 0.9851, 0.08229, 0.9697, 0.08738, 0.9686, 0.8433, 0.3664, 0.8401, 0.3671, 0.8468, 0.3239, 0.8487, 0.3235, 0.8401, 0.3671, 0.8379, 0.368, 0.8454, 0.3245, 0.8468, 0.3239, 0.9709, 0.347, 0.9739, 0.3463, 0.9774, 0.3889, 0.9756, 0.3893, 0.9372, 0.3781, 0.9345, 0.3767, 0.9412, 0.333, 0.9428, 0.3338, 0.9395, 0.4085, 0.9336, 0.4077, 0.9305, 0.3762, 0.9345, 0.3767, 0.4083, 0.8069, 0.414, 0.8043, 0.4191, 0.8376, 0.4151, 0.8394, 0.9599, 0.2142, 0.9622, 0.2153, 0.9631, 0.2486, 0.9615, 0.2479, 0.414, 0.8043, 0.4189, 0.8039, 0.4225, 0.8373, 0.4191, 0.8376, 0.9387, 0.3327, 0.9434, 0.3186, 0.9428, 0.3338, 0.9412, 0.333, 0.961, 0.9928, 0.9591, 0.9916, 0.9584, 0.9909, 0.961, 0.9773, 0.8487, 0.3235, 0.8468, 0.3239, 0.8454, 0.3245, 0.8526, 0.3094, 0.4389, 0.8785, 0.4471, 0.8932, 0.4354, 0.8808, 0.4365, 0.8796, 0.9345, 0.3767, 0.9305, 0.3762, 0.9387, 0.3327, 0.9412, 0.333, 0.4151, 0.8394, 0.4191, 0.8376, 0.4389, 0.8785, 0.4365, 0.8796, 0.9615, 0.2479, 0.9631, 0.2486, 0.9657, 0.2907, 0.9648, 0.2902, 0.4191, 0.8376, 0.4225, 0.8373, 0.441, 0.8783, 0.4389, 0.8785, 0.5114, 0.5152, 0.5097, 0.5349, 0.4805, 0.5199, 0.4819, 0.504, 0.3258, 0.1911, 0.3277, 0.2087, 0.2959, 0.2152, 0.2944, 0.2011, 0.5369, 0.8379, 0.5514, 0.8347, 0.5401, 0.8629, 0.5351, 0.8626, 0.5233, 0.831, 0.5369, 0.8379, 0.5351, 0.8626, 0.5248, 0.8608, 0.532, 0.5446, 0.5214, 0.5525, 0.5043, 0.5432, 0.5097, 0.5349, 0.9747, 0.8951, 0.9835, 0.8837, 0.9835, 0.9105, 0.9778, 0.9153, 0.5348, 0.4823, 0.5347, 0.5115, 0.5114, 0.5152, 0.5122, 0.5011, 0.2766, 0.9527, 0.2864, 0.9613, 0.287, 0.9696, 0.2815, 0.9647, 0.5435, 0.5403, 0.532, 0.5446, 0.5347, 0.5115, 0.545, 0.507, 0.3415, 0.5138, 0.3526, 0.5152, 0.3434, 0.5475, 0.333, 0.5469, 0.3324, 0.5076, 0.3415, 0.5138, 0.333, 0.5469, 0.3236, 0.5396, 0.3461, 0.1657, 0.3471, 0.1925, 0.3258, 0.1911, 0.3239, 0.1771, 0.3682, 0.2049, 0.3574, 0.2023, 0.3654, 0.196, 0.3715, 0.1974, 0.3461, 0.1657, 0.355, 0.1721, 0.3574, 0.2023, 0.3471, 0.1925, 0.5122, 0.5011, 0.5114, 0.5152, 0.4819, 0.504, 0.4825, 0.4926, 0.3239, 0.1771, 0.3258, 0.1911, 0.2944, 0.2011, 0.2928, 0.1898, 0.4819, 0.504, 0.4805, 0.5199, 0.4399, 0.4964, 0.4467, 0.4873, 0.2944, 0.2011, 0.2959, 0.2152, 0.2642, 0.2213, 0.2583, 0.2122, 0.4825, 0.4926, 0.4819, 0.504, 0.4467, 0.4873, 0.4531, 0.4827, 0.2928, 0.1898, 0.2944, 0.2011, 0.2583, 0.2122, 0.2516, 0.2069, 0.6798, 0.8997, 0.6859, 0.9002, 0.6906, 0.9334, 0.6857, 0.933, 0.5248, 0.8608, 0.5351, 0.8626, 0.5514, 0.8902, 0.5431, 0.8888, 0.5097, 0.5349, 0.5043, 0.5432, 0.4761, 0.5266, 0.4805, 0.5199, 0.4561, 0.9617, 0.4629, 0.9588, 0.4629, 0.9906, 0.4574, 0.9929, 0.4467, 0.4873, 0.4399, 0.4964, 0.4095, 0.4672, 0.4162, 0.4611, 0.2583, 0.2122, 0.2642, 0.2213, 0.2358, 0.2436, 0.2307, 0.2372, 0.4664, 0.9491, 0.457, 0.9462, 0.4621, 0.9086, 0.4694, 0.9138, 0.247, 0.9704, 0.2369, 0.9714, 0.2387, 0.9384, 0.2469, 0.9347, 0.6857, 0.933, 0.6906, 0.9334, 0.6906, 0.9653, 0.6865, 0.9623, 0.6793, 0.9284, 0.6857, 0.933, 0.6865, 0.9623, 0.6793, 0.9612, 0.4805, 0.5199, 0.4761, 0.5266, 0.4366, 0.5034, 0.4399, 0.4964, 0.3586, 0.9023, 0.3638, 0.8995, 0.3638, 0.9447, 0.3588, 0.9488, 0.4621, 0.9086, 0.4561, 0.9046, 0.4625, 0.8926, 0.4679, 0.8943, 0.2307, 0.2372, 0.2358, 0.2436, 0.2214, 0.2442, 0.2184, 0.2392, 0.4694, 0.9138, 0.4621, 0.9086, 0.4679, 0.8943, 0.4733, 0.8976, 0.2469, 0.9347, 0.2387, 0.9384, 0.241, 0.9249, 0.247, 0.9228, 0.4708, 0.9497, 0.4664, 0.9491, 0.4694, 0.9138, 0.4733, 0.9166, 0.5588, 0.4442, 0.5498, 0.4456, 0.5305, 0.4196, 0.5376, 0.4189, 0.4399, 0.4964, 0.4366, 0.5034, 0.4083, 0.4728, 0.4095, 0.4672, 0.1973, 0.9556, 0.2039, 0.9537, 0.2039, 0.9888, 0.1979, 0.9919, 0.6793, 0.9743, 0.6852, 0.976, 0.6852, 0.9877, 0.6805, 0.987, 0.256, 0.9794, 0.2607, 0.9757, 0.2607, 0.9879, 0.2567, 0.9906, 0.8862, 0.6393, 0.8808, 0.6386, 0.8802, 0.6254, 0.8854, 0.626, 0.8752, 0.9279, 0.8809, 0.9283, 0.8756, 0.9389, 0.8703, 0.9387, 0.8963, 0.6556, 0.8909, 0.6561, 0.8862, 0.6393, 0.8905, 0.6385, 0.5376, 0.4189, 0.5305, 0.4196, 0.5342, 0.4033, 0.5392, 0.4045, 0.09954, 0.9617, 0.1058, 0.9628, 0.1029, 0.9742, 0.09804, 0.9751, 0.8757, 0.9173, 0.8823, 0.919, 0.8752, 0.9279, 0.87, 0.9263, 0.976, 0.3983, 0.9812, 0.3989, 0.9799, 0.4154, 0.976, 0.415, 0.8925, 0.4258, 0.8881, 0.4274, 0.8888, 0.4114, 0.892, 0.4102, 0.9709, 0.4006, 0.976, 0.3983, 0.976, 0.415, 0.9723, 0.4167, 0.8978, 0.4274, 0.8925, 0.4258, 0.892, 0.4102, 0.896, 0.4114, 0.8905, 0.6385, 0.8862, 0.6393, 0.8854, 0.626, 0.889, 0.6255, 0.5392, 0.4045, 0.5342, 0.4033, 0.5418, 0.3939, 0.5453, 0.3951, 0.09804, 0.9751, 0.1029, 0.9742, 0.1058, 0.9844, 0.1024, 0.9854, 0.87, 0.9263, 0.8752, 0.9279, 0.8703, 0.9387, 0.8659, 0.9377, 0.976, 0.415, 0.9751, 0.4269, 0.971, 0.419, 0.9723, 0.4167, 0.9639, 0.6569, 0.9593, 0.6509, 0.9621, 0.6487, 0.9639, 0.647, 0.9799, 0.4154, 0.9812, 0.418, 0.9751, 0.4269, 0.976, 0.415, 0.8741, 0.9526, 0.8773, 0.9534, 0.8812, 0.9535, 0.8823, 0.9609, 0.889, 0.6255, 0.8854, 0.626, 0.8937, 0.611, 0.8963, 0.6106, 0.5453, 0.3951, 0.5418, 0.3939, 0.5562, 0.3847, 0.5588, 0.3856, 0.1657, 0.9919, 0.1626, 0.9899, 0.1634, 0.9735, 0.1657, 0.975, 0.8659, 0.9377, 0.8703, 0.9387, 0.8773, 0.9534, 0.8741, 0.9526, 0.6812, 0.08483, 0.6767, 0.08665, 0.709, 0.04058, 0.7125, 0.03923, 0.8802, 0.487, 0.8831, 0.4832, 0.8845, 0.5402, 0.8828, 0.5436, 0.8874, 0.4806, 0.8923, 0.4796, 0.8907, 0.5362, 0.8873, 0.5377, 0.9098, 0.4698, 0.9126, 0.4738, 0.9163, 0.5262, 0.9144, 0.5229, 0.1157, 0.4825, 0.1206, 0.4799, 0.1587, 0.5196, 0.1554, 0.5218, 0.8494, 0.7789, 0.8526, 0.7828, 0.8373, 0.8323, 0.8355, 0.8289, 0.1259, 0.479, 0.1309, 0.48, 0.1662, 0.5193, 0.1625, 0.5187, 0.6966, 0.08778, 0.692, 0.08544, 0.7201, 0.04028, 0.7232, 0.04253, 0.6866, 0.08441, 0.6812, 0.08483, 0.7125, 0.03923, 0.7164, 0.03912, 0.3785, 0.7105, 0.3753, 0.7142, 0.3879, 0.6591, 0.3901, 0.656, 0.8831, 0.4832, 0.8874, 0.4806, 0.8873, 0.5377, 0.8845, 0.5402, 0.112, 0.4863, 0.1157, 0.4825, 0.1554, 0.5218, 0.1531, 0.525, 0.8478, 0.7744, 0.8494, 0.7789, 0.8355, 0.8289, 0.8349, 0.8252, 0.1206, 0.4799, 0.1259, 0.479, 0.1625, 0.5187, 0.1587, 0.5196, 0.8526, 0.7828, 0.8569, 0.7854, 0.84, 0.8348, 0.8373, 0.8323, 0.692, 0.08544, 0.6866, 0.08441, 0.7164, 0.03912, 0.7201, 0.04028, 0.1531, 0.525, 0.1554, 0.5218, 0.2079, 0.5565, 0.2076, 0.5571, 0.8349, 0.8252, 0.8355, 0.8289, 0.8148, 0.8762, 0.8147, 0.8757, 0.1587, 0.5196, 0.1625, 0.5187, 0.2088, 0.5556, 0.2083, 0.556, 0.8373, 0.8323, 0.84, 0.8348, 0.8155, 0.8773, 0.8151, 0.8768, 0.7201, 0.04028, 0.7164, 0.03912, 0.7541, 0.004708, 0.7546, 0.005081, 0.5657, 0.4641, 0.5673, 0.4611, 0.5673, 0.5131, 0.567, 0.5134, 0.8828, 0.5436, 0.8845, 0.5402, 0.9004, 0.6006, 0.9001, 0.6011, 0.1522, 0.5287, 0.1531, 0.525, 0.2076, 0.5571, 0.2076, 0.5577, 0.9144, 0.5229, 0.9163, 0.5262, 0.9214, 0.5792, 0.921, 0.5788, 0.1554, 0.5218, 0.1587, 0.5196, 0.2083, 0.556, 0.2079, 0.5565, 0.8355, 0.8289, 0.8373, 0.8323, 0.8151, 0.8768, 0.8148, 0.8762, 0.1625, 0.5187, 0.1662, 0.5193, 0.2093, 0.5556, 0.2088, 0.5556, 0.7232, 0.04253, 0.7201, 0.04028, 0.7546, 0.005081, 0.755, 0.005577, 0.7164, 0.03912, 0.7125, 0.03923, 0.7535, 0.004516, 0.7541, 0.004708, 0.8823, 0.5472, 0.8828, 0.5436, 0.9001, 0.6011, 0.9, 0.6015, 0.8845, 0.5402, 0.8873, 0.5377, 0.9008, 0.6002, 0.9004, 0.6006, 0.9757, 0.0811, 0.9752, 0.08134, 0.9747, 0.08133, 0.9743, 0.08105, 0.9739, 0.08055, 0.9737, 0.0799, 0.9737, 0.07921, 0.9739, 0.07859, 0.9743, 0.07811, 0.9747, 0.07786, 0.9752, 0.07788, 0.9757, 0.07816, 0.9761, 0.07866, 0.9763, 0.07931, 0.9763, 0.07999, 0.9761, 0.08062, 0.09859, 0.2734, 0.1103, 0.2845, 0.09774, 0.3415, 0.0882, 0.3349, 0.7167, 0.2575, 0.7041, 0.2543, 0.6856, 0.2167, 0.6951, 0.2188, 0.6889, 0.2524, 0.6756, 0.2571, 0.6644, 0.2213, 0.6748, 0.2175, 0.9102, 0.2698, 0.9201, 0.2622, 0.9178, 0.2996, 0.9096, 0.3043, 0.3896, 0.5777, 0.3815, 0.5803, 0.3806, 0.5261, 0.3871, 0.524, 0.8707, 0.0606, 0.8833, 0.05162, 0.8801, 0.1057, 0.8696, 0.1124, 0.9644, 0.06319, 0.9562, 0.05344, 0.9577, 0.004516, 0.9647, 0.01091, 0.08409, 0.265, 0.09859, 0.2734, 0.08928, 0.2885, 0.07918, 0.2714, 0.1717, 0.8049, 0.1834, 0.8104, 0.2038, 0.8466, 0.1948, 0.8433, 0.7041, 0.2543, 0.6889, 0.2524, 0.6748, 0.2175, 0.6856, 0.2167, 0.6756, 0.2571, 0.6655, 0.2662, 0.656, 0.2273, 0.6644, 0.2213, 0.8913, 0.9252, 0.8978, 0.9173, 0.8978, 0.9571, 0.8917, 0.9628, 0.01417, 0.7856, 0.004517, 0.7813, 0.02868, 0.7335, 0.0406, 0.7378, 0.1103, 0.2845, 0.1189, 0.2949, 0.1049, 0.3484, 0.09774, 0.3415, 0.8478, 0.9552, 0.8478, 0.9763, 0.839, 0.9707, 0.8339, 0.9528, 0.4614, 0.3382, 0.4728, 0.3455, 0.4961, 0.387, 0.4873, 0.3827, 0.3871, 0.524, 0.3806, 0.5261, 0.3616, 0.4538, 0.3658, 0.4524, 0.0406, 0.7378, 0.02868, 0.7335, 0.03132, 0.6507, 0.03903, 0.6534, 0.06993, 0.7821, 0.01417, 0.7856, 0.0406, 0.7378, 0.07301, 0.7555, 0.8115, 0.4493, 0.8711, 0.4387, 0.832, 0.4921, 0.8105, 0.4771, 0.2869, 0.656, 0.3033, 0.6573, 0.2505, 0.6986, 0.2355, 0.6974, 0.5945, 0.04621, 0.5818, 0.0513, 0.6371, 0.005908, 0.647, 0.004516, 0.1087, 0.2183, 0.1213, 0.232, 0.1158, 0.2583, 0.1103, 0.2845, 0.09859, 0.2734, 0.7373, 0.303, 0.7232, 0.3, 0.7041, 0.2543, 0.7167, 0.2575, 0.7078, 0.3021, 0.6937, 0.3089, 0.6756, 0.2571, 0.6889, 0.2524, 0.9087, 0.2197, 0.9194, 0.2108, 0.9201, 0.2622, 0.9102, 0.2698, 0.8789, 0.006923, 0.8952, 0.004516, 0.8833, 0.05162, 0.8707, 0.0606, 0.9647, 0.082, 0.9546, 0.07686, 0.9562, 0.05344, 0.9644, 0.06319, 0.09325, 0.2086, 0.1087, 0.2183, 0.09859, 0.2734, 0.08409, 0.265, 0.1531, 0.7608, 0.1664, 0.7667, 0.1834, 0.8104, 0.1717, 0.8049, 0.7232, 0.3, 0.7078, 0.3021, 0.6889, 0.2524, 0.7041, 0.2543, 0.6937, 0.3089, 0.6829, 0.3193, 0.6655, 0.2662, 0.6756, 0.2571, 0.9194, 0.2108, 0.9269, 0.1981, 0.9269, 0.2537, 0.9201, 0.2622, 0.1158, 0.2583, 0.1213, 0.2738, 0.1189, 0.2949, 0.1103, 0.2845, 0.07652, 0.2257, 0.09325, 0.2086, 0.08409, 0.265, 0.06928, 0.2786, 0.4402, 0.2906, 0.4528, 0.2987, 0.4728, 0.3455, 0.4614, 0.3382, 0.4508, 0.3144, 0.7994, 0.4934, 0.8105, 0.4771, 0.8221, 0.5756, 0.8152, 0.5741, 0.07301, 0.7555, 0.0406, 0.7378, 0.03903, 0.6534, 0.0532, 0.6542, 0.1275, 0.7856, 0.06993, 0.7821, 0.07301, 0.7555, 0.07448, 0.7371, 0.7661, 0.4509, 0.8115, 0.4493, 0.8105, 0.4771, 0.7994, 0.4934, 0.3658, 0.4524, 0.3616, 0.4538, 0.3636, 0.3889, 0.368, 0.3875, 0.03903, 0.6534, 0.03132, 0.6507, 0.05174, 0.5849, 0.05963, 0.5877, 0.8683, 0.1981, 0.8757, 0.1999, 0.8882, 0.2665, 0.8807, 0.2646, 0.0532, 0.6542, 0.03903, 0.6534, 0.05963, 0.5877, 0.07442, 0.5888, 0.9524, 0.3346, 0.9619, 0.3186, 0.9619, 0.4052, 0.9534, 0.3983, 0.8105, 0.4771, 0.832, 0.4921, 0.8363, 0.5733, 0.8221, 0.5756, 0.2355, 0.6974, 0.2505, 0.6986, 0.2352, 0.7708, 0.2184, 0.77, 0.9255, 0.6739, 0.9321, 0.6675, 0.9284, 0.747, 0.9231, 0.7556, 0.368, 0.3875, 0.3636, 0.3889, 0.369, 0.3686, 0.3733, 0.3688, 0.05963, 0.5877, 0.05174, 0.5849, 0.05996, 0.5668, 0.06713, 0.5691, 0.8807, 0.2646, 0.8882, 0.2665, 0.8896, 0.2924, 0.8827, 0.2874, 0.07442, 0.5888, 0.05963, 0.5877, 0.06713, 0.5691, 0.08053, 0.5674, 0.06249, 0.6585, 0.0532, 0.6542, 0.07442, 0.5888, 0.08207, 0.5873, 0.8221, 0.5756, 0.8363, 0.5733, 0.8631, 0.6341, 0.8485, 0.6366, 0.2184, 0.77, 0.2352, 0.7708, 0.2408, 0.8322, 0.2308, 0.8314, 0.9231, 0.7556, 0.9284, 0.747, 0.9321, 0.8165, 0.9278, 0.8208, 0.3733, 0.3688, 0.369, 0.3686, 0.3852, 0.3401, 0.3896, 0.3403, 0.9862, 0.6558, 0.979, 0.658, 0.9787, 0.6234, 0.9862, 0.6211, 0.8827, 0.2874, 0.8896, 0.2924, 0.8934, 0.3299, 0.8835, 0.3225, 0.88, 0.3649, 0.8914, 0.3619, 0.8808, 0.3955, 0.8701, 0.3975, 0.8776, 0.3427, 0.8865, 0.343, 0.88, 0.3649, 0.871, 0.3679, 0.8485, 0.6366, 0.8631, 0.6341, 0.8711, 0.6584, 0.8576, 0.6576, 0.2308, 0.8314, 0.2408, 0.8322, 0.2445, 0.859, 0.2355, 0.8585, 0.2408, 0.8322, 0.2458, 0.8304, 0.249, 0.8557, 0.2445, 0.859, 0.06286, 0.9906, 0.05545, 0.9906, 0.06028, 0.9613, 0.06286, 0.9601, 0.7346, 0.9651, 0.7419, 0.9574, 0.7419, 0.9885, 0.7401, 0.9924, 0.6371, 0.9327, 0.6351, 0.9395, 0.6233, 0.8881, 0.63, 0.8856, 0.5768, 0.9255, 0.5865, 0.9209, 0.5865, 0.9686, 0.5828, 0.9758, 0.871, 0.3679, 0.88, 0.3649, 0.8701, 0.3975, 0.8619, 0.4012, 0.8896, 0.2924, 0.8997, 0.299, 0.8997, 0.3337, 0.8934, 0.3299, 0.2355, 0.8585, 0.2445, 0.859, 0.2606, 0.8897, 0.2523, 0.8892, 0.2445, 0.859, 0.249, 0.8557, 0.2647, 0.8867, 0.2606, 0.8897, 0.8701, 0.3975, 0.8808, 0.3955, 0.9052, 0.3977, 0.9014, 0.4012, 0.8835, 0.3225, 0.8934, 0.3299, 0.8646, 0.3217, 0.8619, 0.3173, 0.3165, 0.9933, 0.3123, 0.9869, 0.3145, 0.9663, 0.3165, 0.9684, 0.224, 0.9228, 0.2279, 0.9238, 0.221, 0.9438, 0.2184, 0.9426, 0.63, 0.8856, 0.6233, 0.8881, 0.6332, 0.8473, 0.6371, 0.8459, 0.9444, 0.1827, 0.9392, 0.1891, 0.9384, 0.1487, 0.9415, 0.1449, 0.9172, 0.009414, 0.9243, 0.004516, 0.9148, 0.05458, 0.9086, 0.05678, 0.944, 0.5575, 0.9381, 0.5527, 0.9331, 0.5025, 0.9376, 0.5054, 0.2523, 0.8892, 0.2606, 0.8897, 0.3033, 0.9137, 0.297, 0.9134, 0.9127, 0.006085, 0.9172, 0.009414, 0.9086, 0.05678, 0.9042, 0.05431, 0.9918, 0.09128, 0.9949, 0.09103, 0.9921, 0.1184, 0.9903, 0.1185, 0.9919, 0.8353, 0.9942, 0.8318, 0.9942, 0.8645, 0.9929, 0.8666, 0.9903, 0.1185, 0.9921, 0.1184, 0.9947, 0.1287, 0.9944, 0.1288, 0.9921, 0.1184, 0.993, 0.1161, 0.9949, 0.1283, 0.9947, 0.1287, 0.9813, 0.5586, 0.9763, 0.5576, 0.9745, 0.5286, 0.9774, 0.5291, 0.3932, 0.9427, 0.3986, 0.9426, 0.3941, 0.9721, 0.3911, 0.9721, 0.3391, 0.9955, 0.3355, 0.9943, 0.337, 0.9662, 0.3391, 0.9669, 0.2184, 0.9426, 0.221, 0.9438, 0.2279, 0.9738, 0.2264, 0.9731, 0.6371, 0.8459, 0.6332, 0.8473, 0.6329, 0.8371, 0.6368, 0.8357, 0.9415, 0.1449, 0.9384, 0.1487, 0.9413, 0.1387, 0.9444, 0.1349, 0.9086, 0.05678, 0.9148, 0.05458, 0.9243, 0.09103, 0.9207, 0.09234, 0.9376, 0.5054, 0.9331, 0.5025, 0.9413, 0.4637, 0.944, 0.4654, 0.9331, 0.5025, 0.9305, 0.4968, 0.9398, 0.4603, 0.9413, 0.4637, 0.7551, 0.9925, 0.7509, 0.9891, 0.7526, 0.9574, 0.7551, 0.9595, 0.6368, 0.8357, 0.6329, 0.8371, 0.6325, 0.8221, 0.6338, 0.8216, 0.5657, 0.6043, 0.5674, 0.5998, 0.5674, 0.6144, 0.5669, 0.6159, 0.9207, 0.09234, 0.9243, 0.09103, 0.9243, 0.1013, 0.9207, 0.1026, 0.944, 0.4654, 0.9413, 0.4637, 0.9396, 0.4535, 0.9423, 0.4552, 0.9413, 0.4637, 0.9398, 0.4603, 0.938, 0.4501, 0.9396, 0.4535, 0.918, 0.09087, 0.9207, 0.09234, 0.9207, 0.1026, 0.918, 0.1012, 0.6143, 0.9218, 0.6143, 0.9231, 0.6124, 0.9213, 0.6137, 0.9209, 0.6143, 0.9231, 0.6133, 0.9236, 0.6122, 0.923, 0.6124, 0.9213, 0.9207, 0.1026, 0.9243, 0.1013, 0.9219, 0.1129, 0.9207, 0.1133, 0.6329, 0.8371, 0.6305, 0.8355, 0.6317, 0.8216, 0.6325, 0.8221, 0.9396, 0.4535, 0.938, 0.4501, 0.9366, 0.4387, 0.9371, 0.4398, 0.918, 0.1012, 0.9207, 0.1026, 0.9207, 0.1133, 0.9198, 0.1128, 0.3991, 0.3717, 0.3991, 0.3724, 0.3987, 0.3724, 0.3986, 0.3721, 0.981, 0.5173, 0.9813, 0.5175, 0.9813, 0.518, 0.9808, 0.5178, 0.9774, 0.5291, 0.9745, 0.5286, 0.9808, 0.5178, 0.9813, 0.518, 0.3911, 0.9721, 0.3941, 0.9721, 0.3986, 0.9815, 0.398, 0.9815, 0.9745, 0.5286, 0.9726, 0.5276, 0.9804, 0.5177, 0.9808, 0.5178, 0.5668, 0.6382, 0.5657, 0.6371, 0.5666, 0.6249, 0.5668, 0.6251, 0.656, 0.9128, 0.6703, 0.8997, 0.6649, 0.9298, 0.6617, 0.934, 0.7523, 0.9484, 0.7346, 0.9376, 0.7403, 0.917, 0.7523, 0.9227, 0.3495, 0.8995, 0.3495, 0.9572, 0.3355, 0.9346, 0.3422, 0.9157, 0.4815, 0.7291, 0.4925, 0.7291, 0.4804, 0.7544, 0.4777, 0.743, 0.0882, 0.3349, 0.07717, 0.3314, 0.07428, 0.3179, 0.0825, 0.3085, 0.6143, 0.9118, 0.5768, 0.8673, 0.5898, 0.8733, 0.6079, 0.8832, 0.6617, 0.934, 0.6649, 0.9298, 0.6703, 0.9487, 0.6648, 0.9563, 0.7523, 0.9227, 0.7403, 0.917, 0.7431, 0.8937, 0.7472, 0.8915, 0.8049, 0.8967, 0.8249, 0.8863, 0.824, 0.9141, 0.8119, 0.924, 0.4777, 0.743, 0.4804, 0.7544, 0.4702, 0.7819, 0.4666, 0.7758, 0.9593, 0.5761, 0.9697, 0.569, 0.9685, 0.6034, 0.961, 0.6063, 0.6079, 0.8832, 0.5898, 0.8733, 0.6028, 0.851, 0.6105, 0.8544, 0.656, 0.9706, 0.6636, 0.9654, 0.6636, 0.9866, 0.6601, 0.9869, 0.1232, 0.8972, 0.1273, 0.8939, 0.1259, 0.9124, 0.1239, 0.9127, 0.8119, 0.924, 0.824, 0.9141, 0.8249, 0.9427, 0.8243, 0.9395, 0.4666, 0.7758, 0.4702, 0.7819, 0.4604, 0.8113, 0.4561, 0.8062, 0.961, 0.6063, 0.9685, 0.6034, 0.9697, 0.6357, 0.965, 0.638, 0.6105, 0.8544, 0.6028, 0.851, 0.612, 0.8216, 0.6143, 0.8242, 0.1239, 0.9127, 0.1259, 0.9124, 0.1273, 0.945, 0.1253, 0.9452, 0.4335, 0.9707, 0.4388, 0.9664, 0.4388, 0.9866, 0.437, 0.9897, 0.4561, 0.8062, 0.4604, 0.8113, 0.4638, 0.8266, 0.4615, 0.826, 0.6975, 0.9902, 0.6942, 0.989, 0.6953, 0.9743, 0.6975, 0.9755, 0.9913, 0.2484, 0.9951, 0.2483, 0.9951, 0.2807, 0.9913, 0.2808, 0.486, 0.9921, 0.4823, 0.9871, 0.4833, 0.9712, 0.486, 0.9742, 0.8696, 0.9919, 0.8659, 0.9891, 0.868, 0.9727, 0.8696, 0.97, 0.564, 0.8352, 0.5675, 0.831, 0.5639, 0.8489, 0.5605, 0.8497, 0.5657, 0.5233, 0.5673, 0.5225, 0.5673, 0.554, 0.5667, 0.5544, 0.6437, 0.7699, 0.6464, 0.7676, 0.6464, 0.8035, 0.6437, 0.8057, 0.4615, 0.826, 0.4638, 0.8266, 0.4736, 0.8589, 0.4712, 0.8583, 0.7951, 0.9784, 0.7927, 0.9772, 0.7927, 0.9414, 0.7951, 0.9426, 0.5662, 0.9567, 0.5633, 0.9588, 0.552, 0.9409, 0.5548, 0.9389, 0.9818, 0.4987, 0.9794, 0.4952, 0.9742, 0.459, 0.9766, 0.4624, 0.6007, 0.9236, 0.6032, 0.9209, 0.5979, 0.9577, 0.5955, 0.9604, 0.5605, 0.8497, 0.5639, 0.8489, 0.5675, 0.8846, 0.5641, 0.8854, 0.6457, 0.7586, 0.6451, 0.758, 0.6465, 0.7573, 0.6469, 0.7583, 0.6437, 0.7237, 0.6469, 0.722, 0.6465, 0.7573, 0.6451, 0.758, 0.4712, 0.8583, 0.4736, 0.8589, 0.4925, 0.8836, 0.4916, 0.8834, 0.9944, 0.2314, 0.9915, 0.2307, 0.9932, 0.1981, 0.9944, 0.1984, 0.5548, 0.9389, 0.552, 0.9409, 0.5653, 0.8998, 0.5662, 0.8992, 0.9766, 0.4624, 0.9742, 0.459, 0.9794, 0.4387, 0.9818, 0.4421, 0.5955, 0.9604, 0.5979, 0.9577, 0.6032, 0.9782, 0.6007, 0.9809, 0.9527, 0.7565, 0.9557, 0.7577, 0.9441, 0.7755, 0.9411, 0.7743, 0.3628, 0.6451, 0.3628, 0.6463, 0.3616, 0.6462, 0.3618, 0.6452, 0.6466, 0.9921, 0.6431, 0.9904, 0.6455, 0.9486, 0.6466, 0.9491, 0.6437, 0.6672, 0.6467, 0.6661, 0.6467, 0.7126, 0.6458, 0.713, 0.9411, 0.7743, 0.9441, 0.7755, 0.9557, 0.8182, 0.9548, 0.8179, 0.5567, 0.7038, 0.5443, 0.7163, 0.5444, 0.6678, 0.5566, 0.6592, 0.3396, 0.3412, 0.3526, 0.3504, 0.3519, 0.395, 0.3397, 0.3895, 0.3263, 0.3401, 0.3396, 0.3412, 0.3397, 0.3895, 0.3283, 0.3859, 0.4335, 0.9122, 0.446, 0.9022, 0.446, 0.949, 0.4344, 0.9574, 0.3871, 0.004516, 0.3993, 0.007157, 0.3937, 0.05386, 0.3816, 0.05199, 0.1029, 0.1674, 0.09051, 0.1661, 0.08293, 0.1196, 0.09528, 0.1212, 0.3397, 0.8354, 0.3314, 0.8222, 0.3346, 0.776, 0.3431, 0.7873, 0.5443, 0.7163, 0.5334, 0.7201, 0.535, 0.6733, 0.5444, 0.6678, 0.9804, 0.7537, 0.9875, 0.7507, 0.9875, 0.7739, 0.9841, 0.7877, 0.06199, 0.8139, 0.07679, 0.8298, 0.0652, 0.8645, 0.05545, 0.8623, 0.09346, 0.06185, 0.08911, 0.05175, 0.121, 0.05864, 0.1241, 0.06574, 0.09528, 0.1212, 0.08723, 0.07239, 0.1195, 0.07342, 0.1242, 0.1144, 0.5446, 0.6165, 0.5444, 0.6678, 0.5154, 0.6644, 0.5155, 0.6283, 0.08723, 0.07239, 0.09346, 0.06185, 0.1241, 0.06574, 0.1195, 0.07342, 0.0652, 0.8645, 0.07, 0.8494, 0.08901, 0.885, 0.08155, 0.8969, 0.05545, 0.8623, 0.0652, 0.8645, 0.08155, 0.8969, 0.07072, 0.9004, 0.08875, 0.9519, 0.08435, 0.9596, 0.08229, 0.9134, 0.08875, 0.9094, 0.9294, 0.1485, 0.9294, 0.1891, 0.9042, 0.1618, 0.9068, 0.1403, 0.5155, 0.6283, 0.5154, 0.6644, 0.4746, 0.6914, 0.4789, 0.6587, 0.1195, 0.07342, 0.1241, 0.06574, 0.1566, 0.0931, 0.1461, 0.09921, 0.7661, 0.3504, 0.7641, 0.3369, 0.7891, 0.333, 0.7939, 0.3478, 0.7665, 0.3605, 0.7661, 0.3504, 0.7939, 0.3478, 0.7915, 0.3567, 0.1566, 0.0931, 0.1586, 0.08661, 0.1776, 0.1232, 0.1676, 0.1282, 0.1481, 0.867, 0.1672, 0.8556, 0.1556, 0.8929, 0.1365, 0.9045, 0.4789, 0.6587, 0.4746, 0.6914, 0.4481, 0.7179, 0.4513, 0.6884, 0.1461, 0.09921, 0.1566, 0.0931, 0.1676, 0.1282, 0.1592, 0.1346, 0.7939, 0.3478, 0.7891, 0.333, 0.8119, 0.318, 0.8134, 0.3281, 0.7915, 0.3567, 0.7939, 0.3478, 0.8287, 0.3803, 0.8289, 0.3841, 0.8876, 0.8325, 0.8979, 0.834, 0.8866, 0.8614, 0.8733, 0.8607, 0.1365, 0.9045, 0.1556, 0.8929, 0.1672, 0.9216, 0.148, 0.9331, 0.0317, 0.9355, 0.004517, 0.9283, 0.004517, 0.8976, 0.0317, 0.9048, 0.8773, 0.8318, 0.8876, 0.8325, 0.8733, 0.8607, 0.8659, 0.8592, 0.5187, 0.9947, 0.5147, 0.9933, 0.5175, 0.9628, 0.5187, 0.9632, 0.5016, 0.9063, 0.5188, 0.8992, 0.5188, 0.9515, 0.5079, 0.9538, 0.8733, 0.8607, 0.8866, 0.8614, 0.8979, 0.9083, 0.8941, 0.9077, 0.7958, 0.9323, 0.7661, 0.9323, 0.7692, 0.8863, 0.7804, 0.8863, 0.936, 0.3061, 0.9385, 0.3068, 0.9383, 0.3088, 0.9363, 0.3088, 0.9748, 0.2066, 0.9825, 0.1981, 0.9825, 0.2368, 0.9803, 0.2393, 0.3586, 0.9589, 0.3626, 0.9578, 0.3626, 0.9925, 0.3614, 0.9928, 0.9822, 0.288, 0.9748, 0.2805, 0.9801, 0.2483, 0.9822, 0.2505, 0.9828, 0.8689, 0.977, 0.8746, 0.9747, 0.8511, 0.9828, 0.8489, 0.1571, 0.9422, 0.157, 0.9644, 0.1377, 0.9644, 0.1365, 0.957, 0.7837, 0.9672, 0.7661, 0.9686, 0.7743, 0.9417, 0.7837, 0.9414, 0.9828, 0.8489, 0.9747, 0.8511, 0.9764, 0.8323, 0.9785, 0.8318, 0.5581, 0.9889, 0.552, 0.9839, 0.5565, 0.9678, 0.5581, 0.9691, 0.9742, 0.1691, 0.9806, 0.1609, 0.9806, 0.1856, 0.979, 0.1877, 0.8134, 0.3281, 0.8119, 0.318, 0.8285, 0.3094, 0.8289, 0.312, 0.9615, 0.1891, 0.9534, 0.1872, 0.956, 0.1727, 0.9615, 0.1706, 0.4245, 0.9022, 0.4245, 0.9512, 0.4098, 0.9227, 0.4083, 0.9123, 0.3922, 0.5893, 0.3922, 0.636, 0.3783, 0.6228, 0.3797, 0.6128, 0.8162, 0.4228, 0.8, 0.419, 0.8092, 0.3933, 0.8162, 0.3932, 0.7185, 0.8915, 0.7256, 0.8926, 0.7147, 0.9126, 0.7076, 0.9116, 0.2579, 0.9275, 0.2676, 0.9228, 0.2623, 0.9411, 0.256, 0.9432, 0.3797, 0.6128, 0.3783, 0.6228, 0.3616, 0.6331, 0.3616, 0.6269, 0.9867, 0.7376, 0.9791, 0.7376, 0.9807, 0.7147, 0.9862, 0.7187, 0.7076, 0.9116, 0.7147, 0.9126, 0.7211, 0.9279, 0.714, 0.9269, 0.256, 0.9432, 0.2623, 0.9411, 0.2676, 0.9645, 0.2614, 0.9666, 0.852, 0.9423, 0.8454, 0.9437, 0.8339, 0.9234, 0.8405, 0.9219, 0.9804, 0.7967, 0.9868, 0.7974, 0.9868, 0.821, 0.9804, 0.8203, 0.714, 0.9269, 0.7211, 0.9279, 0.7256, 0.9492, 0.7234, 0.9488, 0.3758, 0.9426, 0.382, 0.9456, 0.3799, 0.9609, 0.3737, 0.9579, 0.8405, 0.9219, 0.8339, 0.9234, 0.8371, 0.9079, 0.8437, 0.9065, 0.03148, 0.9811, 0.02552, 0.9847, 0.02552, 0.9681, 0.03148, 0.9645, 0.9497, 0.3085, 0.9475, 0.3088, 0.9476, 0.3063, 0.9497, 0.3061, 0.3737, 0.9579, 0.3799, 0.9609, 0.382, 0.9811, 0.3797, 0.9804, 0.8437, 0.9065, 0.8371, 0.9079, 0.8496, 0.8864, 0.852, 0.8863, 0.03148, 0.9645, 0.02552, 0.9681, 0.02684, 0.9457, 0.02863, 0.9445, 0.8662, 0.6675, 0.8721, 0.6713, 0.8727, 0.7416, 0.8659, 0.7365, 0.8721, 0.6713, 0.8767, 0.6675, 0.88, 0.7361, 0.8727, 0.7416, 0.3324, 0.5076, 0.3236, 0.5396, 0.3208, 0.5275, 0.3258, 0.5094, 0.3574, 0.2023, 0.355, 0.1721, 0.364, 0.1789, 0.3654, 0.196, 0.9524, 0.4273, 0.9524, 0.4142, 0.9593, 0.4156, 0.9593, 0.4231, 0.355, 0.1721, 0.3667, 0.1731, 0.3706, 0.1795, 0.364, 0.1789, 0.8659, 0.7365, 0.8727, 0.7416, 0.8814, 0.7876, 0.8728, 0.7831, 0.7142, 0.9937, 0.7081, 0.9877, 0.7076, 0.9585, 0.7142, 0.9583, 0.3258, 0.5094, 0.3208, 0.5275, 0.2651, 0.4865, 0.2717, 0.4736, 0.8767, 0.6675, 0.8917, 0.6725, 0.8822, 0.7356, 0.88, 0.7361, 0.9647, 0.7534, 0.9714, 0.7507, 0.9714, 0.8156, 0.9647, 0.8182, 0.4865, 0.8926, 0.4909, 0.8973, 0.4909, 0.9622, 0.4823, 0.9567, 0.4083, 0.9626, 0.4146, 0.9603, 0.4146, 0.991, 0.4137, 0.9904, 0.04215, 0.8976, 0.04235, 0.9, 0.046, 0.9252, 0.04073, 0.9258, 0.9546, 0.09803, 0.9652, 0.09103, 0.9652, 0.1278, 0.9588, 0.126, 0.6233, 0.9539, 0.6341, 0.9486, 0.6341, 0.9764, 0.6284, 0.9802, 0.5657, 0.7097, 0.5669, 0.7101, 0.5669, 0.7124, 0.5659, 0.7118, 0.04073, 0.9258, 0.046, 0.9252, 0.046, 0.96, 0.04407, 0.9588, 0.9588, 0.126, 0.9652, 0.1278, 0.9609, 0.1584, 0.959, 0.1596, 0.1825, 0.9931, 0.1762, 0.9913, 0.1814, 0.9593, 0.1825, 0.9588, 0.8728, 0.7831, 0.8814, 0.7876, 0.8917, 0.8227, 0.8881, 0.8179, 0.2717, 0.4736, 0.2651, 0.4865, 0.237, 0.4479, 0.2401, 0.4365, 0.209, 0.9447, 0.1973, 0.9403, 0.2035, 0.8927, 0.209, 0.8964, 0.9214, 0.4259, 0.9152, 0.4276, 0.9142, 0.3793, 0.9182, 0.3782, 0.974, 0.2997, 0.9757, 0.3017, 0.9757, 0.3088, 0.9735, 0.3031, 0.2401, 0.4365, 0.237, 0.4479, 0.2201, 0.4132, 0.2184, 0.4062, 0.209, 0.8964, 0.2035, 0.8927, 0.2068, 0.8556, 0.208, 0.8589, 0.9182, 0.3782, 0.9142, 0.3793, 0.9195, 0.3444, 0.9214, 0.3427, 0.09462, 0.4153, 0.104, 0.4149, 0.1153, 0.4457, 0.1073, 0.4464, 0.8491, 0.7319, 0.8565, 0.7358, 0.8564, 0.7618, 0.8501, 0.7582, 0.6865, 0.1403, 0.6773, 0.1398, 0.6819, 0.1111, 0.6898, 0.1119, 0.6681, 0.1418, 0.6604, 0.146, 0.6674, 0.1155, 0.6741, 0.1123, 0.8875, 0.4511, 0.8833, 0.4568, 0.8839, 0.4387, 0.8875, 0.4446, 0.0944, 0.4547, 0.09135, 0.461, 0.08552, 0.4606, 0.08118, 0.4493, 0.1282, 0.4516, 0.1226, 0.4475, 0.1235, 0.4358, 0.1275, 0.4388, 0.08596, 0.4185, 0.09462, 0.4153, 0.1073, 0.4464, 0.1, 0.4496, 0.8437, 0.7256, 0.8491, 0.7319, 0.8501, 0.7582, 0.8455, 0.7527, 0.1226, 0.4475, 0.1153, 0.4457, 0.1214, 0.4316, 0.1235, 0.4358, 0.6943, 0.1431, 0.6865, 0.1403, 0.6898, 0.1119, 0.6966, 0.1148, 0.6773, 0.1398, 0.6681, 0.1418, 0.6741, 0.1123, 0.6819, 0.1111, 0.3788, 0.7716, 0.3737, 0.7785, 0.374, 0.7464, 0.3785, 0.7408, 0.8937, 0.4474, 0.8875, 0.4511, 0.8875, 0.4446, 0.8911, 0.4424, 0.07933, 0.4241, 0.08596, 0.4185, 0.1, 0.4496, 0.0944, 0.4547, 0.9817, 0.9902, 0.9787, 0.9841, 0.9774, 0.9702, 0.9817, 0.9702, 0.9652, 0.5075, 0.9603, 0.5083, 0.9607, 0.4823, 0.9647, 0.482, 0.1235, 0.4358, 0.1214, 0.4316, 0.143, 0.4184, 0.1462, 0.423, 0.124, 0.9557, 0.1271, 0.9543, 0.1256, 0.9814, 0.1232, 0.9826, 0.01649, 0.9445, 0.01649, 0.9745, 0.007689, 0.9672, 0.004517, 0.9528, 0.8437, 0.7256, 0.8455, 0.7527, 0.8348, 0.736, 0.8376, 0.7227, 0.8417, 0.7096, 0.8411, 0.7177, 0.833, 0.7162, 0.8338, 0.709, 0.8411, 0.7177, 0.8437, 0.7256, 0.8376, 0.7227, 0.833, 0.7162, 0.3012, 0.9899, 0.296, 0.9831, 0.2997, 0.9763, 0.3012, 0.9793, 0.9649, 0.4733, 0.9621, 0.4738, 0.9635, 0.4647, 0.9652, 0.4641, 0.9621, 0.4738, 0.9577, 0.4742, 0.9604, 0.465, 0.9635, 0.4647, 0.9935, 0.4388, 0.9948, 0.4387, 0.9926, 0.4475, 0.9909, 0.4478, 0.1214, 0.4316, 0.1133, 0.4184, 0.1415, 0.4137, 0.143, 0.4184, 0.8376, 0.7227, 0.8348, 0.736, 0.8092, 0.7343, 0.8094, 0.7244, 0.9955, 0.4269, 0.9902, 0.4225, 0.9921, 0.397, 0.9951, 0.396, 0.833, 0.7162, 0.8376, 0.7227, 0.8094, 0.7244, 0.8084, 0.7211, 0.8287, 0.4268, 0.8252, 0.4233, 0.8263, 0.3932, 0.8287, 0.3965, 0.9926, 0.4475, 0.9944, 0.447, 0.9948, 0.4725, 0.9943, 0.4727, 0.9635, 0.4647, 0.9604, 0.465, 0.9603, 0.4387, 0.9608, 0.4387, 0.9909, 0.4478, 0.9926, 0.4475, 0.9943, 0.4727, 0.994, 0.4728, 0.9577, 0.4742, 0.9531, 0.4747, 0.9539, 0.4741, 0.9604, 0.465, 0.8007, 0.7279, 0.8009, 0.7369, 0.792, 0.7396, 0.7915, 0.7315, 0.8006, 0.7221, 0.7996, 0.7246, 0.7902, 0.7284, 0.7905, 0.7254, 0.7996, 0.7246, 0.8007, 0.7279, 0.7915, 0.7315, 0.7902, 0.7284, 0.9821, 0.9611, 0.9783, 0.9609, 0.9774, 0.9501, 0.9854, 0.9603, 0.3988, 0.3401, 0.399, 0.3404, 0.399, 0.3421, 0.3986, 0.3417, 0.3986, 0.3515, 0.3991, 0.3511, 0.3991, 0.3527, 0.399, 0.3523, 0.399, 0.3404, 0.3993, 0.341, 0.3993, 0.342, 0.399, 0.3421, 0.9604, 0.465, 0.9539, 0.4741, 0.9596, 0.4392, 0.9603, 0.4387, 0.7915, 0.7315, 0.792, 0.7396, 0.7661, 0.7372, 0.7664, 0.7362, 0.7905, 0.7254, 0.7902, 0.7284, 0.7664, 0.7356, 0.7664, 0.7352, 0.7902, 0.7284, 0.7915, 0.7315, 0.7664, 0.7362, 0.7664, 0.7356, 0.9854, 0.9603, 0.9774, 0.9501, 0.9849, 0.9246, 0.9854, 0.925, 0.9647, 0.482, 0.9607, 0.4823, 0.9621, 0.4738, 0.9649, 0.4733, 0.9607, 0.4823, 0.9551, 0.4828, 0.9577, 0.4742, 0.9621, 0.4738, 0.1232, 0.9826, 0.1256, 0.9814, 0.1271, 0.99, 0.1257, 0.991, 0.9602, 0.3005, 0.9644, 0.2997, 0.9644, 0.3084, 0.9599, 0.3094, 0.8094, 0.7244, 0.8092, 0.7343, 0.8009, 0.7369, 0.8007, 0.7279, 0.9951, 0.396, 0.9921, 0.397, 0.9934, 0.3876, 0.9955, 0.39, 0.8084, 0.7211, 0.8094, 0.7244, 0.8007, 0.7279, 0.7996, 0.7246, 0.9187, 0.1254, 0.9213, 0.1223, 0.9213, 0.1301, 0.9207, 0.1308, 0.5657, 0.6677, 0.5664, 0.6674, 0.5664, 0.6797, 0.5662, 0.6798, 0.9174, 0.3313, 0.9087, 0.3313, 0.9127, 0.3241, 0.9145, 0.3241, 0.9097, 0.1223, 0.9097, 0.1283, 0.9045, 0.1263, 0.9042, 0.1243, 0.7684, 0.9864, 0.7661, 0.983, 0.7683, 0.9776, 0.7684, 0.9781, 0.3986, 0.401, 0.3988, 0.4009, 0.3988, 0.4015, 0.3986, 0.4015, 0.9145, 0.3241, 0.9127, 0.3241, 0.9105, 0.3134, 0.911, 0.3134, 0.5657, 0.648, 0.5677, 0.6472, 0.5677, 0.6582, 0.5671, 0.6584, 0.5665, 0.7007, 0.5657, 0.7005, 0.5663, 0.6888, 0.5665, 0.6889, 0.9868, 0.3186, 0.9911, 0.3234, 0.9911, 0.363, 0.9865, 0.358, 0.08118, 0.4493, 0.08552, 0.4606, 0.04597, 0.4439, 0.04666, 0.4378, 0.08552, 0.4606, 0.08551, 0.4644, 0.04596, 0.4478, 0.04597, 0.4439, 0.07933, 0.4241, 0.0944, 0.4547, 0.08118, 0.4493, 0.07719, 0.4412, 0.9288, 0.6564, 0.9098, 0.63, 0.9232, 0.6267, 0.9258, 0.6389, 0.9192, 0.9223, 0.9142, 0.9159, 0.9234, 0.9127, 0.9309, 0.9149, 0.9142, 0.9159, 0.907, 0.9117, 0.916, 0.9054, 0.9234, 0.9127, 0.07574, 0.4312, 0.07933, 0.4241, 0.07719, 0.4412, 0.06584, 0.4368, 0.9684, 0.9683, 0.9631, 0.9631, 0.9645, 0.9293, 0.9684, 0.9331, 0.04666, 0.4378, 0.04597, 0.4439, 0.01757, 0.4272, 0.01995, 0.424, 0.04597, 0.4439, 0.04596, 0.4478, 0.01728, 0.4311, 0.01757, 0.4272, 0.9508, 0.2907, 0.9429, 0.2971, 0.9408, 0.2623, 0.9488, 0.2529, 0.9258, 0.6389, 0.9232, 0.6267, 0.9232, 0.5915, 0.9288, 0.5967, 0.9232, 0.6267, 0.9157, 0.6226, 0.9185, 0.5882, 0.9232, 0.5915, 0.9234, 0.9127, 0.916, 0.9054, 0.9169, 0.8787, 0.922, 0.8786, 0.9752, 0.01422, 0.981, 0.004516, 0.9768, 0.03987, 0.9737, 0.041, 0.1536, 0.9932, 0.1496, 0.99, 0.1503, 0.9735, 0.1536, 0.9743, 0.01995, 0.424, 0.01757, 0.4272, 0.004517, 0.3973, 0.006203, 0.3946, 0.9623, 0.8355, 0.9641, 0.8318, 0.9657, 0.8695, 0.9635, 0.8683, 0.9488, 0.2529, 0.9408, 0.2623, 0.936, 0.2306, 0.9419, 0.2239, 0.9631, 0.9631, 0.9584, 0.9579, 0.9612, 0.9246, 0.9645, 0.9293, 0.927, 0.8812, 0.922, 0.8786, 0.9202, 0.8476, 0.9257, 0.8488, 0.922, 0.8786, 0.9169, 0.8787, 0.9159, 0.849, 0.9202, 0.8476, 0.9737, 0.041, 0.9768, 0.03987, 0.981, 0.06727, 0.9783, 0.06883, 0.5278, 0.9702, 0.5319, 0.9679, 0.5316, 0.9912, 0.5305, 0.9918, 0.9531, 0.5274, 0.9635, 0.5173, 0.9635, 0.5371, 0.9601, 0.5421, 0.8913, 0.9718, 0.8961, 0.9748, 0.8961, 0.9898, 0.8913, 0.9868, 0.9257, 0.8488, 0.9202, 0.8476, 0.9262, 0.8318, 0.9309, 0.8334, 0.5319, 0.9926, 0.5311, 0.9929, 0.5305, 0.9918, 0.5316, 0.9912, 0.9601, 0.5421, 0.9635, 0.5371, 0.9586, 0.5587, 0.958, 0.5597, 0.881, 0.9944, 0.8786, 0.9893, 0.8804, 0.97, 0.881, 0.9713, 0.1406, 0.9927, 0.1365, 0.9896, 0.1398, 0.9735, 0.1406, 0.9738, 0.7233, 0.9606, 0.7255, 0.9583, 0.7255, 0.9793, 0.7245, 0.9814, 0.9635, 0.8683, 0.9657, 0.8695, 0.9601, 0.89, 0.9584, 0.889, 0.9419, 0.2239, 0.936, 0.2306, 0.9465, 0.2016, 0.9508, 0.1981, 0.9813, 0.1519, 0.9745, 0.1404, 0.9742, 0.1109, 0.9781, 0.116, 0.9701, 0.7397, 0.9662, 0.7382, 0.9685, 0.7082, 0.9697, 0.7094, 0.9662, 0.7382, 0.9631, 0.7385, 0.9654, 0.7089, 0.9685, 0.7082, 0.5657, 0.5651, 0.5674, 0.5634, 0.5674, 0.5905, 0.5672, 0.5908, 0.9584, 0.889, 0.9601, 0.89, 0.9657, 0.9156, 0.9655, 0.9155, 0.04073, 0.9725, 0.0445, 0.969, 0.0445, 0.9886, 0.04147, 0.9913, 0.9781, 0.116, 0.9742, 0.1109, 0.9782, 0.09103, 0.9813, 0.09509, 0.9948, 0.04587, 0.9934, 0.04465, 0.99, 0.02482, 0.9911, 0.0258, 0.9685, 0.7082, 0.9654, 0.7089, 0.9628, 0.6884, 0.9638, 0.6886, 0.3988, 0.3823, 0.3987, 0.3822, 0.3986, 0.3816, 0.3988, 0.3814, 0.3987, 0.3619, 0.3989, 0.3618, 0.3989, 0.3627, 0.3986, 0.3626, 0.9909, 0.486, 0.9934, 0.4818, 0.9934, 0.5076, 0.993, 0.5082, 0.993, 0.08083, 0.99, 0.07699, 0.9926, 0.0549, 0.993, 0.05545, 0.9911, 0.0258, 0.99, 0.02482, 0.9946, 0.004516, 0.9948, 0.004654, 0.9638, 0.6886, 0.9628, 0.6884, 0.97, 0.6675, 0.9701, 0.6675, 0.9417, 0.8357, 0.9493, 0.8318, 0.9455, 0.8874, 0.94, 0.8921, 0.1213, 0.2738, 0.1158, 0.2583, 0.1745, 0.2804, 0.1753, 0.2912, 0.94, 0.8921, 0.9455, 0.8874, 0.9493, 0.9259, 0.9457, 0.9302, 0.1753, 0.2912, 0.1745, 0.2804, 0.208, 0.2855, 0.2093, 0.2899, 0.1241, 0.8849, 0.09804, 0.8849, 0.09843, 0.8291, 0.106, 0.8295, 0.1158, 0.2583, 0.1213, 0.232, 0.1739, 0.2729, 0.1745, 0.2804, 0.6986, 0.8907, 0.6857, 0.8826, 0.664, 0.8263, 0.6661, 0.8293, 0.6857, 0.8826, 0.6711, 0.8796, 0.656, 0.8214, 0.664, 0.8263, 0.9844, 0.6121, 0.9787, 0.6118, 0.984, 0.5691, 0.9844, 0.569, 0.9167, 0.975, 0.9132, 0.972, 0.9165, 0.9315, 0.9167, 0.9317, 0.106, 0.8295, 0.09843, 0.8291, 0.102, 0.7947, 0.1084, 0.7973, 0.9791, 0.6692, 0.9862, 0.6675, 0.9862, 0.7038, 0.9798, 0.7057, 0.3917, 0.9336, 0.3867, 0.932, 0.3737, 0.8973, 0.3775, 0.899, 0.664, 0.8263, 0.656, 0.8214, 0.6613, 0.7858, 0.6634, 0.788, 0.399, 0.3913, 0.399, 0.3915, 0.399, 0.3919, 0.3987, 0.3919, 0.3987, 0.3913, 0.399, 0.3913, 0.3987, 0.3919, 0.3986, 0.3916, 0.296, 0.9263, 0.3015, 0.9228, 0.3015, 0.9671, 0.3012, 0.9673, 0.9132, 0.972, 0.907, 0.9688, 0.9162, 0.9314, 0.9165, 0.9315, 0.3775, 0.899, 0.3737, 0.8973, 0.3914, 0.8661, 0.3917, 0.8663, 0.6634, 0.788, 0.6613, 0.7858, 0.6985, 0.7693, 0.6986, 0.7694, 0.7909, 0.3932, 0.5943, 0.3712, 0.6227, 0.3589, 0.647, 0.3406, 0.5968, 0.6832, 0.5821, 0.7088, 0.5768, 0.7391, 0.5817, 0.7694, 0.5961, 0.7952, 0.6177, 0.8125, 0.7134, 0.7951, 0.7076, 0.8257, 0.71, 0.8564, 0.7202, 0.8825, 0.7284, 0.4449, 0.6989, 0.4387, 0.3626, 0.9925, 0.9801, 0.2483, 0.5175, 0.9628, 0.9825, 0.2368])
me_cylinder.materials.append(mat_cylinder_001)
me_cylinder.use_remesh_preserve_volume = False
me_cylinder.use_remesh_preserve_attributes = False
me_cylinder.use_mirror_vertex_groups = False
me_cylinder.update()

# ---- objects
ob_hemi = bpy.data.objects.new('Hemi', light_hemi)
ob_plane_001 = bpy.data.objects.new('Plane.001', me_plane_001)
ob_plane = bpy.data.objects.new('Plane', me_plane)
ob_cylinder = bpy.data.objects.new('Cylinder', me_cylinder)
ob_lamp = bpy.data.objects.new('Lamp', light_lamp)
ob_camera = bpy.data.objects.new('Camera', cam_camera)

# ---- transforms, parenting, visibility, modifiers, constraints
ob_hemi.location = (0.7797, -0.5676, 8.659)
ob_hemi.lineart.crease_threshold = 0.0
ob_plane_001.location = (0.7797, 11.27, 9.963)
ob_plane_001.rotation_euler = (-0.8949, -0.0, 0.0)
ob_plane_001.scale = (2.78, 2.78, 2.78)
ob_plane_001.visible_camera = False
ob_plane_001.lineart.crease_threshold = 0.0
ob_plane.location = (-10.84, -0.5676, 11.82)
ob_plane.rotation_euler = (0.0, -0.8121, 0.0)
ob_plane.scale = (3.447, 3.447, 3.447)
ob_plane.visible_camera = False
ob_plane.lineart.crease_threshold = 0.0
ob_cylinder.location = (0.0, 0.0, 2.06)
ob_cylinder.rotation_euler = (0.0, 0.0, 2.217)
ob_cylinder.scale = (1.0, 1.0, 2.043)
ob_cylinder.lineart.crease_threshold = 0.0
_m = ob_cylinder.modifiers.new('Subsurf', 'SUBSURF')
_m.uv_smooth = 'PRESERVE_CORNERS'
_m.quality = 1
_m.render_levels = 1
_m.show_only_control_edges = False
ob_lamp.location = (3.997, -2.463, 12.72)
ob_lamp.rotation_euler = (0.6503, 0.05522, 1.866)
ob_lamp.lock_rotations_4d = False
ob_lamp.empty_display_type = 'ARROWS'
ob_lamp.color = (0.0, 0.0, 0.0, 0.0)
ob_lamp.lineart.crease_threshold = 0.0
ob_camera.location = (7.481, -13.64, 5.344)
ob_camera.rotation_euler = (1.109, 0.01082, 0.8149)
ob_camera.lock_rotations_4d = False
ob_camera.empty_display_type = 'ARROWS'
ob_camera.color = (0.0, 0.0, 0.0, 0.0)
ob_camera.display_type = 'WIRE'
ob_camera.lineart.crease_threshold = 0.0

# ---- collection membership
col_collection_1.objects.link(ob_hemi)
col_collection_1.objects.link(ob_plane_001)
col_collection_1.objects.link(ob_plane)
col_collection_1.objects.link(ob_cylinder)
col_collection_1.objects.link(ob_lamp)
col_collection_1.objects.link(ob_camera)

# ---- scene / render settings (as saved in the file)
scene.camera = ob_camera
scene.frame_start = 1; scene.frame_end = 250; scene.frame_set(2)
scene.render.engine = 'BLENDER_EEVEE_NEXT'
scene.render.resolution_percentage = 50
scene.render.dither_intensity = 0.0
scene.cycles.use_denoising = False
scene.cycles.samples = 10
scene.cycles.sampling_pattern = 'TABULATED_SOBOL'
scene.cycles.light_sampling_threshold = 0.0
scene.cycles.use_adaptive_sampling = False
scene.cycles.use_light_tree = False
scene.cycles.blur_glossy = 0.0
scene.cycles.pixel_filter_type = 'GAUSSIAN'
scene.cycles.sample_clamp_indirect = 0.0
scene.view_settings.view_transform = 'Standard'
bpy.context.view_layer.update()
